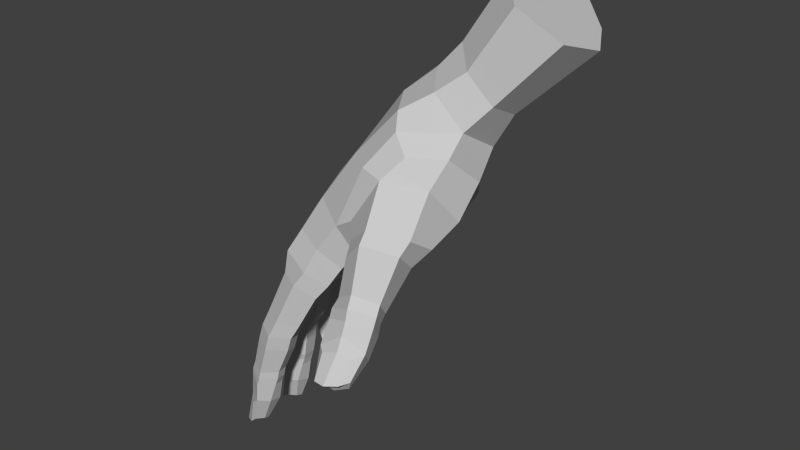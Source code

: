# Source: hand.blend  (saved by Blender 2.77.0; exported with 4.5.12 LTS)
import bpy
from mathutils import Matrix  # noqa: F401  (used for matrix-valued properties, if any)

bpy.ops.wm.read_factory_settings(use_empty=True)
scene = bpy.context.scene
scene.name = 'Scene'

# ---- collections
col_collection_1 = bpy.data.collections.new('Collection 1'); scene.collection.children.link(col_collection_1)

# ---- materials (node trees are filled in below, after node groups)
mat_material__46 = bpy.data.materials.new('Material #46')
mat_material__46.alpha_threshold = 0.0
mat_material__46.use_transparent_shadow = False
mat_material__46.diffuse_color = (0.588, 0.588, 0.588, 1.0)
mat_material__46.specular_color = (0.9, 0.9, 0.9)
mat_material__46.roughness = 0.5
mat_material__46.specular_intensity = 0.0

# ---- material node trees

# ---- world
world_world = bpy.data.worlds.new('World'); scene.world = world_world
world_world.color = (0.05088, 0.05088, 0.05088)
world_world.use_sun_shadow = False
world_world.sun_shadow_jitter_overblur = 0.0
world_world.cycles.sampling_method = 'NONE'
world_world.cycles.sample_map_resolution = 256

# ---- meshes
me_untitled = bpy.data.meshes.new('Untitled')
me_untitled.from_pydata([(0.07558, 2.524, 5.589), (-5.708, -4.193, 4.025), (-3.792, -4.272, 7.721), (-1.238, 2.674, 2.332), (-1.887, 2.765, -1.38), (-6.01, -3.95, 0.4189), (-5.379, -2.977, -4.34), (-1.192, 2.551, -5.204), (1.985, -1.536, 8.362), (1.545, 6.736, 1.651), (0.8538, 6.869, -2.038), (0.8221, 5.644, -5.835), (5.322, -0.3479, 10.47), (2.481, -4.17, 7.899), (-1.238, -4.845, 8.782), (-0.6155, -8.152, 8.323), (-5.636, -11.39, 10.04), (-3.818, -11.43, 11.12), (-2.781, -12.16, 9.651), (3.25, -2.107, 9.689), (3.113, -4.303, 8.841), (4.823, -4.625, 7.587), (3.543, -3.026, 10.6), (3.454, -4.666, 9.423), (4.923, -5.162, 8.276), (-4.946, -8.573, 6.648), (-5.982, -11.79, 8.482), (-5.995, -12.66, 10.53), (-4.28, -12.71, 11.59), (-3.172, -13.16, 10.18), (-6.334, -13.02, 8.845), (-6.154, -13.82, 10.83), (-4.514, -13.93, 11.77), (-3.492, -14.37, 10.28), (-6.4, -14.29, 9.133), (-5.046, -14.63, 8.658), (-6.446, -16.12, 11.21), (-5.044, -16.25, 12.04), (-4.256, -16.55, 10.7), (-6.723, -16.43, 9.547), (-5.177, -16.63, 9.098), (-6.632, -16.77, 11.31), (-5.075, -16.89, 12.18), (-4.322, -17.17, 10.77), (-6.887, -17.11, 9.7), (-5.368, -17.3, 9.197), (-6.689, -17.3, 11.33), (-5.199, -17.41, 12.3), (-4.416, -17.73, 10.96), (-6.841, -17.67, 9.66), (-5.507, -17.88, 9.33), (-6.693, -18.22, 11.42), (-5.3, -18.96, 12.34), (-4.728, -19.31, 11.36), (-7.052, -19.0, 9.954), (-5.905, -19.31, 9.573), (-5.576, -20.91, 12.41), (-5.504, -21.36, 11.43), (-6.348, -21.31, 10.35), (5.331, -1.259, 11.16), (7.92, -1.922, 9.794), (7.568, -3.655, 8.022), (5.577, -4.686, 12.38), (3.686, -5.939, 11.69), (4.105, -6.542, 10.4), (5.441, -7.313, 9.903), (7.502, -5.24, 11.47), (6.864, -6.802, 10.12), (-4.644, -6.173, 8.6), (-1.965, -6.86, 9.57), (-4.727, -5.88, 6.34), (-5.117, -5.754, 5.54), (-6.397, -5.612, 2.534), (-6.537, -5.366, 1.762), (-6.333, -4.649, -1.36), (-6.412, -4.571, -2.116), (-4.535, -3.33, -6.388), (-0.8464, 1.827, -7.238), (-3.534, -9.182, 6.28), (-7.235, -20.95, 10.39), (-7.021, -21.76, 11.87), (0.4431, -6.394, 7.827), (-6.036, -19.56, 12.12), (-6.713, -19.17, 11.46), (-7.109, -19.52, 10.68), (-7.274, -21.6, 11.05), (-6.167, -21.47, 12.35), (-2.24, -1.357, 6.896), (-2.679, -1.091, -6.588), (-3.471, -0.5754, -4.697), (-3.979, -0.47, -0.6799), (-3.745, -0.9069, 3.239), (-3.352, -4.171, -6.601), (-1.638, -8.685, 6.938), (-4.4, -8.371, -0.6911), (-5.086, -9.188, 7.289), (-4.721, -8.073, 8.941), (-2.672, -8.007, 10.06), (-1.423, -9.325, 8.964), (-5.699, -21.67, 10.79), (-4.754, -19.53, 10.25), (-4.687, -17.89, 9.92), (-4.543, -17.33, 9.815), (-4.54, -16.67, 9.612), (-3.893, -14.79, 9.102), (-3.7, -13.6, 8.825), (-3.425, -12.59, 8.291), (-6.725, -21.68, 11.5), (-4.548, -12.31, 7.775), (-4.803, -13.3, 8.208), (-2.232, -9.945, 7.553), (-3.575, -9.84, 6.983), (-5.621, -9.768, 5.912), (-6.786, -13.71, 6.56), (-8.254, -13.37, 5.316), (-7.182, -9.227, 4.692), (-4.479, -10.39, 5.208), (-5.094, -14.3, 5.426), (-8.379, -13.68, 3.554), (-7.13, -9.464, 2.781), (-6.961, -8.281, 2.493), (-5.554, -10.06, 2.461), (-5.029, -9.208, 2.091), (-7.11, -14.91, 6.836), (-8.535, -14.51, 5.577), (-5.791, -15.44, 5.69), (-8.649, -14.82, 3.82), (-6.466, -14.18, 3.209), (-7.214, -16.08, 6.809), (-8.619, -15.65, 5.608), (-5.896, -16.58, 5.726), (-8.676, -16.09, 3.812), (-7.199, -17.95, 6.889), (-8.537, -17.77, 5.676), (-6.138, -18.17, 5.737), (-8.449, -18.0, 3.982), (-6.838, -16.53, 3.549), (-6.839, -18.16, 3.864), (-7.386, -18.57, 6.886), (-8.725, -18.42, 5.704), (-6.345, -18.76, 5.658), (-8.626, -18.69, 4.068), (-7.031, -18.83, 3.893), (-7.52, -19.1, 6.954), (-8.773, -18.96, 5.697), (-6.464, -19.33, 5.802), (-8.559, -19.25, 4.016), (-7.181, -19.42, 3.969), (-7.434, -20.66, 6.895), (-8.638, -19.94, 5.725), (-6.857, -21.06, 6.064), (-8.666, -20.7, 4.205), (-7.648, -21.06, 4.074), (-7.395, -23.03, 5.772), (-7.878, -22.68, 6.705), (-8.839, -22.74, 4.444), (-8.006, -22.98, 4.551), (-7.447, -23.33, 5.108), (-6.65, -21.25, 4.963), (-6.504, -19.44, 4.719), (-6.354, -18.88, 4.67), (-6.183, -18.24, 4.614), (-6.226, -16.87, 4.231), (-6.108, -15.7, 4.231), (-6.74, -15.3, 3.444), (-5.451, -14.51, 3.921), (-4.307, -10.09, 3.519), (-8.782, -23.26, 5.709), (-8.873, -21.27, 4.857), (-8.656, -20.92, 5.707), (-8.113, -21.3, 6.486), (-9.044, -23.32, 5.045), (-9.014, -23.55, 5.789), (-8.473, -23.28, 6.416), (-6.991, -7.344, 4.383), (-5.413, -8.462, 5.958), (-4.027, -9.417, 5.234), (-3.501, -9.041, 3.391), (-7.438, -9.012, 1.789), (-7.933, -12.74, 1.815), (-8.751, -12.45, 0.3574), (-8.256, -8.344, 0.4576), (-5.661, -9.612, 0.9243), (-6.157, -13.07, 0.8457), (-8.756, -12.68, -1.257), (-7.945, -8.211, -1.244), (-7.407, -7.074, -1.494), (-6.144, -8.88, -1.505), (-5.653, -8.388, -1.834), (-8.052, -13.74, 1.828), (-9.081, -13.62, 0.48), (-6.476, -14.1, 0.9011), (-8.959, -13.85, -1.226), (-7.079, -12.97, -1.413), (-8.273, -14.9, 1.842), (-9.386, -14.71, 0.579), (-6.802, -15.19, 0.9299), (-9.196, -15.09, -1.111), (-7.374, -14.07, -1.281), (-8.474, -17.03, 1.801), (-9.437, -17.17, 0.5554), (-7.207, -16.89, 0.7558), (-9.244, -17.24, -1.104), (-7.706, -15.29, -1.081), (-7.734, -16.98, -1.023), (-8.42, -17.62, 1.778), (-9.448, -17.81, 0.5531), (-7.221, -17.45, 0.7222), (-9.239, -17.91, -1.053), (-7.763, -17.61, -1.081), (-8.35, -18.14, 1.778), (-9.36, -18.3, 0.5288), (-7.22, -18.02, 0.7644), (-9.027, -18.45, -1.064), (-7.739, -18.2, -0.9799), (-7.985, -19.64, 1.598), (-9.164, -19.21, 0.4675), (-7.18, -19.65, 0.8566), (-8.928, -19.78, -0.978), (-7.776, -19.7, -1.039), (-7.386, -21.57, 0.5408), (-7.95, -21.45, 1.385), (-8.698, -21.61, -0.8554), (-7.905, -21.61, -0.709), (-7.325, -21.8, -0.0922), (-6.89, -19.68, -0.1548), (-7.171, -18.07, -0.2429), (-7.17, -17.53, -0.2642), (-7.17, -16.91, -0.2886), (-6.857, -15.43, -0.3132), (-6.51, -14.27, -0.4059), (-6.118, -13.1, -0.3996), (-5.297, -9.16, -0.3833), (-8.362, -22.19, 0.2698), (-9.014, -20.4, -0.4208), (-8.949, -20.09, 0.3983), (-8.418, -20.35, 1.138), (-8.781, -22.21, -0.3446), (-8.71, -22.45, 0.412), (-8.325, -22.12, 1.045), (-7.99, -6.526, 0.4639), (-6.959, -8.128, 1.894), (-5.199, -8.912, 1.066), (-7.397, -8.392, -2.914), (-7.666, -10.28, -3.388), (-8.383, -9.731, -4.692), (-7.758, -7.761, -4.368), (-5.836, -9.255, -3.923), (-6.2, -10.53, -4.221), (-8.204, -9.439, -6.339), (-7.429, -7.537, -6.051), (-6.63, -6.412, -6.087), (-6.254, -8.529, -6.135), (-5.547, -7.531, -6.114), (-7.816, -11.16, -3.65), (-8.664, -10.51, -4.833), (-6.384, -11.45, -4.526), (-8.503, -10.26, -6.483), (-8.106, -12.07, -3.834), (-8.982, -11.39, -4.937), (-6.81, -12.37, -4.843), (-8.693, -11.14, -6.582), (-8.241, -14.13, -4.363), (-9.266, -13.8, -5.385), (-7.155, -13.9, -5.232), (-9.172, -13.45, -6.893), (-7.365, -11.44, -6.665), (-7.779, -13.37, -6.963), (-8.201, -14.75, -4.489), (-9.35, -14.46, -5.48), (-7.205, -14.44, -5.368), (-9.244, -14.16, -6.949), (-7.865, -14.05, -7.063), (-8.264, -15.22, -4.565), (-9.319, -14.93, -5.562), (-7.309, -14.98, -5.481), (-9.092, -14.56, -7.024), (-7.935, -14.57, -7.147), (-8.115, -16.34, -4.876), (-9.23, -15.67, -5.76), (-7.406, -16.31, -5.575), (-9.166, -15.99, -7.174), (-8.103, -16.03, -7.313), (-7.762, -17.98, -6.062), (-8.294, -17.97, -5.327), (-9.111, -17.69, -7.262), (-8.372, -17.79, -7.194), (-7.852, -18.13, -6.774), (-7.228, -16.23, -6.574), (-7.342, -14.79, -6.445), (-7.269, -14.3, -6.346), (-7.187, -13.75, -6.232), (-6.71, -12.09, -5.957), (-6.438, -11.35, -5.826), (-7.403, -10.49, -6.659), (-6.143, -10.2, -5.491), (-6.975, -9.74, -6.486), (-5.26, -9.169, -5.185), (-8.821, -18.43, -6.408), (-9.271, -16.63, -6.736), (-9.126, -16.48, -5.953), (-8.616, -16.89, -5.354), (-9.215, -18.31, -6.866), (-9.158, -18.66, -6.284), (-8.729, -18.48, -5.693), (-7.542, -5.908, -4.283), (-7.272, -7.236, -2.227), (-5.427, -8.585, -3.337), (-4.114, -8.354, -5.22), (-1.571, -6.119, -1.001), (-2.556, -5.568, -5.427), (-1.467, -1.755, -6.807), (0.9712, -3.574, -1.112), (-0.4055, -3.032, -5.61), (8.145, -0.9522, 8.9), (7.937, 2.019, 6.547), (8.194, -2.6, 6.476), (0.6502, 0.8887, -7.285), (4.408, -1.606, 0.1404), (6.073, -3.731, 3.853), (5.485, 1.076, -3.381), (8.306, 3.22, -0.6497), (3.794, 9.068, -6.267), (6.187, 3.746, -4.29), (9.85, 7.453, 1.836), (5.895, 11.1, 0.2957), (4.184, 10.71, -3.216), (8.025, 15.26, -8.395), (7.447, 16.23, -5.241), (8.905, 16.27, -0.6839), (11.08, 14.91, 1.546), (14.25, 12.54, 0.1938), (14.78, 11.2, -3.89), (12.71, 11.56, -7.547), (8.902, -0.9852, 4.195), (-0.4685, -6.331, 2.678), (0.4354, -6.596, 5.276), (2.728, -3.237, 2.696), (2.515, -4.332, 5.413), (7.831, 9.76, 2.322), (4.311, 5.429, 5.905), (4.286, 2.217, 7.714), (0.4363, -2.464, 8.307), (5.763, -5.488, 13.01), (7.72, -5.871, 12.1), (6.926, -7.38, 10.75), (3.668, -6.499, 12.4), (4.009, -7.665, 11.18), (5.868, -6.305, 13.36), (7.793, -6.492, 12.5), (7.162, -8.073, 11.28), (3.739, -7.161, 12.78), (4.286, -8.393, 11.52), (5.918, -7.288, 13.85), (7.897, -8.181, 13.56), (7.352, -9.455, 12.63), (4.162, -8.544, 14.22), (4.696, -9.677, 13.1), (7.799, -9.798, 15.08), (7.4, -10.64, 14.78), (5.144, -10.62, 15.05), (4.908, -10.15, 15.62), (6.038, -10.62, 12.73), (6.309, -11.06, 15.2), (5.703, -9.031, 11.14), (5.558, -8.141, 10.57), (6.309, -10.22, 15.97), (4.912, -8.558, 14.86), (6.155, -8.182, 14.63), (7.278, -8.46, 14.43), (5.421, -10.07, 16.28), (6.49, -9.914, 16.51), (7.436, -9.798, 15.98), (5.734, 8.045, 3.362), (3.208, 6.363, 4.343), (9.646, 5.933, -1.311), (2.193, 7.281, -6.278), (2.665, 8.619, -2.783), (4.055, 8.925, 0.8755), (1.491, 4.283, -7.323), (1.578, -4.991, 7.409), (4.359, -4.653, 6.194), (6.987, -2.387, 1.615), (6.214, 0.8203, -1.367), (8.073, -0.07659, 0.6569), (2.279, 2.528, 7.27), (3.731, 2.925, -6.558), (3.322, -1.349, -2.35), (8.194, 3.883, 4.652), (8.99, 1.441, 1.956), (5.638, 3.967, 6.459), (8.362, 5.555, 3.26), (7.797, 5.754, -5.286), (3.489, 5.664, -7.074), (3.757, 0.8424, -5.104), (1.683, -0.9265, -5.954), (5.27, 7.151, -7.324), (10.35, 12.91, -9.495)], [], [(1, 2, 87, 91), (91, 90, 5, 1), (90, 89, 6, 5), (5, 6, 75, 74), (8, 342, 380, 13), (0, 374, 9, 3), (3, 9, 10, 4), (4, 10, 11, 7), (8, 19, 12, 341), (17, 97, 96, 16), (18, 98, 97, 17), (13, 20, 19, 8), (19, 22, 59, 12), (20, 23, 22, 19), (21, 24, 23, 20), (59, 60, 314, 12), (60, 61, 316, 314), (96, 95, 26, 16), (95, 25, 78, 111), (16, 27, 28, 17), (17, 28, 29, 18), (26, 30, 27, 16), (108, 109, 30, 26), (27, 31, 32, 28), (28, 32, 33, 29), (30, 34, 31, 27), (109, 35, 34, 30), (31, 36, 37, 32), (32, 37, 38, 33), (34, 39, 36, 31), (35, 40, 39, 34), (373, 374, 340, 391), (378, 325, 326, 377), (377, 326, 322, 376), (12, 314, 315, 341), (36, 41, 42, 37), (37, 42, 43, 38), (39, 44, 41, 36), (40, 45, 44, 39), (41, 46, 47, 42), (42, 47, 48, 43), (44, 49, 46, 41), (45, 50, 49, 44), (46, 51, 52, 47), (47, 52, 53, 48), (49, 54, 51, 46), (50, 55, 54, 49), (52, 56, 57, 53), (55, 58, 79, 54), (61, 24, 21, 316), (22, 63, 62, 59), (23, 64, 63, 22), (24, 65, 64, 23), (59, 62, 66, 60), (60, 66, 67, 61), (61, 67, 65, 24), (2, 70, 25, 68), (2, 68, 69, 14), (1, 71, 70, 2), (70, 71, 175, 25), (174, 175, 71, 1), (1, 72, 120, 174), (73, 72, 1, 5), (240, 241, 73, 5), (72, 73, 241, 120), (5, 74, 186, 240), (74, 75, 306, 186), (75, 6, 305, 306), (89, 88, 76, 6), (6, 76, 251, 305), (176, 78, 25, 175), (58, 55, 100, 99), (100, 55, 50, 101), (101, 50, 45, 102), (102, 45, 40, 103), (103, 40, 35, 104), (104, 35, 109, 105), (105, 109, 108, 106), (108, 111, 110, 106), (57, 56, 107, 99), (84, 83, 51, 54), (82, 52, 51, 83), (85, 79, 107, 80), (86, 82, 83, 80), (80, 83, 84, 85), (84, 54, 79, 85), (82, 86, 56, 52), (78, 176, 177, 93), (241, 242, 122, 120), (88, 89, 7, 77), (89, 90, 4, 7), (90, 91, 3, 4), (88, 311, 92, 76), (76, 92, 253, 251), (77, 317, 311, 88), (307, 188, 186, 306), (69, 15, 81, 14), (15, 93, 336, 81), (93, 177, 335, 336), (177, 122, 242, 94), (95, 96, 68, 25), (96, 97, 69, 68), (69, 97, 98, 15), (57, 99, 100, 53), (53, 100, 101, 48), (48, 101, 102, 43), (43, 102, 103, 38), (38, 103, 104, 33), (33, 104, 105, 29), (29, 105, 106, 18), (106, 110, 98, 18), (58, 99, 107, 79), (86, 80, 107, 56), (95, 111, 108, 26), (15, 98, 110, 93), (93, 110, 111, 78), (113, 112, 115, 114), (117, 116, 112, 113), (115, 119, 118, 114), (119, 120, 122, 121), (114, 124, 123, 113), (113, 123, 125, 117), (118, 126, 124, 114), (127, 164, 126, 118), (124, 129, 128, 123), (123, 128, 130, 125), (126, 131, 129, 124), (164, 136, 131, 126), (129, 133, 132, 128), (128, 132, 134, 130), (131, 135, 133, 129), (136, 137, 135, 131), (133, 139, 138, 132), (132, 138, 140, 134), (135, 141, 139, 133), (137, 142, 141, 135), (139, 144, 143, 138), (138, 143, 145, 140), (141, 146, 144, 139), (142, 147, 146, 141), (144, 149, 148, 143), (143, 148, 150, 145), (146, 151, 149, 144), (147, 152, 151, 146), (148, 154, 153, 150), (152, 156, 155, 151), (156, 152, 158, 157), (158, 152, 147, 159), (159, 147, 142, 160), (160, 142, 137, 161), (161, 137, 136, 162), (162, 136, 164, 163), (163, 164, 127, 165), (127, 121, 166, 165), (153, 154, 167, 157), (168, 169, 149, 151), (170, 148, 149, 169), (171, 155, 167, 172), (173, 170, 169, 172), (172, 169, 168, 171), (168, 151, 155, 171), (170, 173, 154, 148), (119, 115, 174, 120), (115, 112, 175, 174), (175, 112, 116, 176), (153, 157, 158, 150), (150, 158, 159, 145), (145, 159, 160, 140), (140, 160, 161, 134), (134, 161, 162, 130), (130, 162, 163, 125), (125, 163, 165, 117), (165, 166, 116, 117), (156, 157, 167, 155), (173, 172, 167, 154), (119, 121, 127, 118), (176, 116, 166, 177), (177, 166, 121, 122), (179, 178, 181, 180), (183, 182, 178, 179), (181, 185, 184, 180), (185, 186, 188, 187), (180, 190, 189, 179), (179, 189, 191, 183), (184, 192, 190, 180), (193, 198, 192, 184), (190, 195, 194, 189), (189, 194, 196, 191), (192, 197, 195, 190), (198, 203, 197, 192), (195, 200, 199, 194), (194, 199, 201, 196), (197, 202, 200, 195), (203, 204, 202, 197), (200, 206, 205, 199), (199, 205, 207, 201), (202, 208, 206, 200), (204, 209, 208, 202), (206, 211, 210, 205), (205, 210, 212, 207), (208, 213, 211, 206), (209, 214, 213, 208), (211, 216, 215, 210), (210, 215, 217, 212), (213, 218, 216, 211), (214, 219, 218, 213), (215, 221, 220, 217), (219, 223, 222, 218), (223, 219, 225, 224), (225, 219, 214, 226), (226, 214, 209, 227), (227, 209, 204, 228), (228, 204, 203, 229), (229, 203, 198, 230), (230, 198, 193, 231), (193, 187, 232, 231), (220, 221, 233, 224), (234, 235, 216, 218), (236, 215, 216, 235), (237, 222, 233, 238), (239, 236, 235, 238), (238, 235, 234, 237), (234, 218, 222, 237), (236, 239, 221, 215), (185, 181, 240, 186), (181, 178, 241, 240), (241, 178, 182, 242), (220, 224, 225, 217), (217, 225, 226, 212), (212, 226, 227, 207), (207, 227, 228, 201), (201, 228, 229, 196), (196, 229, 230, 191), (191, 230, 231, 183), (231, 232, 182, 183), (223, 224, 233, 222), (239, 238, 233, 221), (185, 187, 193, 184), (242, 182, 232, 94), (94, 232, 187, 188), (244, 243, 246, 245), (248, 247, 243, 244), (246, 250, 249, 245), (250, 251, 253, 252), (245, 255, 254, 244), (244, 254, 256, 248), (249, 257, 255, 245), (296, 294, 257, 249), (255, 259, 258, 254), (254, 258, 260, 256), (257, 261, 259, 255), (294, 266, 261, 257), (259, 263, 262, 258), (258, 262, 264, 260), (261, 265, 263, 259), (266, 267, 265, 261), (263, 269, 268, 262), (262, 268, 270, 264), (265, 271, 269, 263), (267, 272, 271, 265), (269, 274, 273, 268), (268, 273, 275, 270), (271, 276, 274, 269), (272, 277, 276, 271), (274, 279, 278, 273), (273, 278, 280, 275), (276, 281, 279, 274), (277, 282, 281, 276), (278, 284, 283, 280), (282, 286, 285, 281), (286, 282, 288, 287), (288, 282, 277, 289), (289, 277, 272, 290), (290, 272, 267, 291), (291, 267, 266, 292), (292, 266, 294, 293), (293, 294, 296, 295), (296, 252, 297, 295), (283, 284, 298, 287), (299, 300, 279, 281), (301, 278, 279, 300), (302, 285, 298, 303), (304, 301, 300, 303), (303, 300, 299, 302), (299, 281, 285, 302), (301, 304, 284, 278), (250, 246, 305, 251), (246, 243, 306, 305), (306, 243, 247, 307), (283, 287, 288, 280), (280, 288, 289, 275), (275, 289, 290, 270), (270, 290, 291, 264), (264, 291, 292, 260), (260, 292, 293, 256), (256, 293, 295, 248), (295, 297, 247, 248), (286, 287, 298, 285), (304, 303, 298, 284), (250, 252, 296, 249), (307, 247, 297, 308), (308, 297, 252, 253), (307, 308, 94, 188), (94, 309, 335, 177), (308, 310, 309, 94), (310, 308, 253, 92), (338, 381, 13, 380), (310, 313, 312, 309), (92, 311, 313, 310), (381, 319, 316, 21), (319, 381, 338, 337), (320, 383, 318, 387), (334, 389, 388, 315), (318, 382, 319, 337), (376, 322, 396, 393), (333, 392, 396, 397), (322, 326, 328, 327), (326, 325, 329, 328), (325, 339, 330, 329), (339, 324, 331, 330), (324, 375, 332, 331), (375, 392, 333, 332), (335, 337, 338, 336), (335, 309, 312, 337), (380, 81, 336, 338), (87, 0, 3, 91), (385, 0, 87, 342), (342, 87, 2, 14), (324, 339, 373, 391), (62, 343, 344, 66), (66, 344, 345, 67), (63, 346, 343, 62), (64, 347, 346, 63), (343, 348, 349, 344), (344, 349, 350, 345), (346, 351, 348, 343), (347, 352, 351, 346), (348, 353, 354, 349), (349, 354, 355, 350), (351, 356, 353, 348), (352, 357, 356, 351), (354, 358, 359, 355), (357, 360, 361, 356), (360, 357, 362, 363), (362, 357, 352, 364), (364, 352, 347, 365), (365, 347, 64, 65), (359, 358, 366, 363), (367, 368, 353, 356), (369, 354, 353, 368), (370, 361, 366, 371), (372, 369, 368, 371), (371, 368, 367, 370), (367, 356, 361, 370), (369, 372, 358, 354), (359, 363, 362, 355), (355, 362, 364, 350), (350, 364, 365, 345), (345, 365, 65, 67), (360, 363, 366, 361), (372, 371, 366, 358), (325, 378, 373, 339), (0, 385, 340, 374), (324, 391, 321, 375), (323, 386, 379, 393), (376, 11, 10, 377), (377, 10, 9, 378), (378, 9, 374, 373), (77, 7, 11, 379), (13, 381, 21, 20), (342, 14, 81, 380), (318, 383, 384, 382), (8, 341, 385, 342), (317, 386, 394, 395), (383, 321, 389, 384), (385, 341, 390, 340), (317, 77, 379, 386), (318, 337, 312, 387), (387, 312, 313, 395), (395, 313, 311, 317), (319, 382, 334, 316), (382, 384, 389, 334), (315, 314, 316, 334), (389, 321, 391, 388), (390, 341, 315, 388), (390, 388, 391, 340), (379, 11, 376, 393), (323, 321, 383, 320), (375, 321, 323, 392), (386, 323, 320, 394), (394, 320, 387, 395), (392, 323, 393, 396), (396, 322, 327, 397), (327, 328, 329, 330, 331, 332, 333, 397)])
_uv = me_untitled.uv_layers.new(name='UVChannel_1')
_uv.uv.foreach_set('vector', [0.0, 1.0, 1.0, 1.0, 1.0, 0.4928, 0.0, 0.5248, 0.0, 0.5248, 0.0, 0.5291, 0.0, 1.0, 0.0, 1.0, 0.0, 0.5291, 0.0, 0.5236, 0.0, 1.0, 0.0, 1.0, 0.0, 1.0, 0.0, 1.0, 0.0, 1.0, 0.0, 1.0, 1.0, 0.0, 1.0, 0.2045, 1.0, 0.09277, 1.0, 0.0, 1.0, 0.0, 0.4336, 0.0, 0.0, 0.0, 0.0, 0.0, 0.0, 0.0, 0.0, 0.0, 0.0, 0.0, 0.0, 0.0, 0.0, 0.0, 0.0, 0.0, 0.0, 0.0, 0.0, 0.0, 1.0, 0.0, 1.0, 0.0, 1.0, 0.0, 1.0, 0.0, 1.0, 1.0, 1.0, 1.0, 1.0, 1.0, 1.0, 1.0, 1.0, 1.0, 1.0, 1.0, 1.0, 1.0, 1.0, 1.0, 1.0, 0.0, 1.0, 0.0, 1.0, 0.0, 1.0, 0.0, 1.0, 0.0, 1.0, 0.0, 1.0, 0.0, 1.0, 0.0, 1.0, 0.0, 1.0, 0.0, 1.0, 0.0, 1.0, 0.0, 1.0, 0.0, 1.0, 0.0, 1.0, 0.0, 1.0, 0.0, 1.0, 0.0, 1.0, 0.0, 1.0, 0.0, 1.0, 0.0, 1.0, 0.0, 1.0, 0.0, 1.0, 0.0, 1.0, 0.0, 1.0, 1.0, 1.0, 1.0, 1.0, 1.0, 1.0, 1.0, 1.0, 1.0, 1.0, 1.0, 1.0, 1.0, 1.0, 1.0, 1.0, 1.0, 1.0, 1.0, 1.0, 1.0, 1.0, 1.0, 1.0, 1.0, 1.0, 1.0, 1.0, 1.0, 1.0, 1.0, 1.0, 1.0, 1.0, 1.0, 1.0, 1.0, 1.0, 1.0, 1.0, 1.0, 1.0, 1.0, 1.0, 1.0, 1.0, 1.0, 1.0, 1.0, 1.0, 1.0, 1.0, 1.0, 1.0, 1.0, 1.0, 1.0, 1.0, 1.0, 1.0, 1.0, 1.0, 1.0, 1.0, 1.0, 1.0, 1.0, 1.0, 1.0, 1.0, 1.0, 1.0, 1.0, 1.0, 1.0, 1.0, 1.0, 1.0, 1.0, 1.0, 1.0, 1.0, 1.0, 1.0, 1.0, 1.0, 1.0, 1.0, 1.0, 1.0, 1.0, 1.0, 1.0, 1.0, 1.0, 1.0, 1.0, 1.0, 1.0, 1.0, 1.0, 1.0, 1.0, 1.0, 1.0, 1.0, 1.0, 1.0, 1.0, 1.0, 1.0, 0.3949, 0.0, 0.4336, 0.0, 1.0, 0.0, 1.0, 0.0, 0.0, 0.0, 0.0, 0.0, 0.0, 0.0, 0.0, 0.0, 0.0, 0.0, 0.0, 0.0, 0.0, 0.0, 0.0, 0.0, 1.0, 0.0, 1.0, 0.0, 1.0, 0.0, 1.0, 0.0, 1.0, 1.0, 1.0, 1.0, 1.0, 1.0, 1.0, 1.0, 1.0, 1.0, 1.0, 1.0, 1.0, 1.0, 1.0, 1.0, 1.0, 1.0, 1.0, 1.0, 1.0, 1.0, 1.0, 1.0, 1.0, 1.0, 1.0, 1.0, 1.0, 1.0, 1.0, 1.0, 1.0, 1.0, 1.0, 1.0, 1.0, 1.0, 1.0, 1.0, 1.0, 1.0, 1.0, 1.0, 1.0, 1.0, 1.0, 1.0, 1.0, 1.0, 1.0, 1.0, 1.0, 1.0, 1.0, 1.0, 1.0, 1.0, 1.0, 1.0, 1.0, 1.0, 1.0, 1.0, 1.0, 1.0, 1.0, 1.0, 1.0, 1.0, 1.0, 1.0, 1.0, 1.0, 1.0, 1.0, 1.0, 1.0, 1.0, 1.0, 1.0, 1.0, 1.0, 1.0, 1.0, 1.0, 1.0, 1.0, 1.0, 1.0, 1.0, 1.0, 1.0, 1.0, 1.0, 1.0, 1.0, 1.0, 1.0, 1.0, 1.0, 1.0, 1.0, 1.0, 1.0, 1.0, 1.0, 1.0, 1.0, 1.0, 1.0, 1.0, 1.0, 0.0, 1.0, 0.0, 1.0, 0.0, 1.0, 0.0, 1.0, 0.0, 1.0, 0.0, 1.0, 0.0, 1.0, 0.0, 1.0, 0.0, 1.0, 0.0, 1.0, 0.0, 1.0, 0.0, 1.0, 0.0, 1.0, 0.0, 1.0, 0.0, 1.0, 0.0, 1.0, 0.0, 1.0, 0.0, 1.0, 0.0, 1.0, 0.0, 1.0, 0.0, 1.0, 0.0, 1.0, 0.0, 1.0, 0.0, 1.0, 0.0, 1.0, 0.0, 1.0, 0.0, 1.0, 0.0, 1.0, 1.0, 0.6227, 1.0, 0.6197, 1.0, 1.0, 1.0, 1.0, 1.0, 1.0, 1.0, 1.0, 1.0, 1.0, 1.0, 0.0, 1.0, 0.216, 1.0, 0.6227, 1.0, 1.0, 1.0, 0.6227, 1.0, 0.216, 1.0, 0.3966, 1.0, 0.6197, 1.0, 0.0, 1.0, 0.3966, 1.0, 0.216, 1.0, 0.0, 1.0, 0.0, 1.0, 0.0, 1.0, 1.0, 1.0, 0.0, 1.0, 0.0, 1.0, 0.0, 1.0, 0.0, 1.0, 0.0, 1.0, 0.0, 1.0, 0.0, 1.0, 0.0, 1.0, 0.0, 1.0, 0.0, 1.0, 0.0, 1.0, 0.0, 1.0, 1.0, 1.0, 0.0, 1.0, 0.0, 1.0, 0.0, 1.0, 0.0, 1.0, 0.0, 1.0, 0.0, 1.0, 0.0, 1.0, 0.0, 1.0, 0.0, 1.0, 0.0, 1.0, 0.0, 1.0, 0.0, 1.0, 0.0, 0.5236, 0.0, 0.5339, 0.0, 1.0, 0.0, 1.0, 0.0, 1.0, 0.0, 1.0, 0.0, 1.0, 0.0, 1.0, 1.0, 1.0, 1.0, 1.0, 1.0, 1.0, 1.0, 1.0, 1.0, 1.0, 1.0, 1.0, 1.0, 1.0, 1.0, 1.0, 1.0, 1.0, 1.0, 1.0, 1.0, 1.0, 1.0, 1.0, 1.0, 1.0, 1.0, 1.0, 1.0, 1.0, 1.0, 1.0, 1.0, 1.0, 1.0, 1.0, 1.0, 1.0, 1.0, 1.0, 1.0, 1.0, 1.0, 1.0, 1.0, 1.0, 1.0, 1.0, 1.0, 1.0, 1.0, 1.0, 1.0, 1.0, 1.0, 1.0, 1.0, 1.0, 1.0, 1.0, 1.0, 1.0, 1.0, 1.0, 1.0, 1.0, 1.0, 1.0, 1.0, 1.0, 1.0, 1.0, 1.0, 1.0, 1.0, 1.0, 1.0, 1.0, 1.0, 1.0, 1.0, 1.0, 1.0, 1.0, 1.0, 1.0, 1.0, 1.0, 1.0, 1.0, 1.0, 1.0, 1.0, 1.0, 1.0, 1.0, 1.0, 1.0, 1.0, 1.0, 1.0, 1.0, 1.0, 1.0, 1.0, 1.0, 1.0, 1.0, 1.0, 1.0, 1.0, 1.0, 1.0, 1.0, 1.0, 1.0, 1.0, 1.0, 1.0, 1.0, 1.0, 1.0, 1.0, 1.0, 1.0, 1.0, 1.0, 1.0, 1.0, 1.0, 1.0, 1.0, 1.0, 1.0, 1.0, 1.0, 1.0, 0.0, 1.0, 1.0, 1.0, 0.379, 1.0, 0.0, 1.0, 1.0, 0.0, 1.0, 1.0, 1.0, 1.0, 1.0, 0.0, 0.5339, 0.0, 0.5236, 0.0, 0.0, 0.0, 0.0, 0.0, 0.5236, 0.0, 0.5291, 0.0, 0.0, 0.0, 0.0, 0.0, 0.5291, 0.0, 0.5248, 0.0, 0.0, 0.0, 0.0, 0.0, 0.5339, 0.0, 0.5339, 0.0, 1.0, 0.0, 1.0, 0.0, 1.0, 0.0, 1.0, 0.0, 1.0, 0.0, 1.0, 0.0, 0.0, 0.0, 0.0, 0.0, 0.5339, 0.0, 0.5339, 1.0, 1.0, 0.0, 1.0, 0.0, 1.0, 1.0, 1.0, 1.0, 1.0, 1.0, 1.0, 1.0, 1.0, 1.0, 1.0, 1.0, 1.0, 1.0, 1.0, 1.0, 1.0, 1.0, 1.0, 1.0, 0.0, 1.0, 0.379, 1.0, 0.1931, 1.0, 0.0, 1.0, 1.0, 1.0, 1.0, 0.0, 1.0, 1.0, 1.0, 1.0, 1.0, 1.0, 1.0, 1.0, 1.0, 1.0, 1.0, 1.0, 1.0, 1.0, 1.0, 1.0, 1.0, 1.0, 1.0, 1.0, 1.0, 1.0, 1.0, 1.0, 1.0, 1.0, 1.0, 1.0, 1.0, 1.0, 1.0, 1.0, 1.0, 1.0, 1.0, 1.0, 1.0, 1.0, 1.0, 1.0, 1.0, 1.0, 1.0, 1.0, 1.0, 1.0, 1.0, 1.0, 1.0, 1.0, 1.0, 1.0, 1.0, 1.0, 1.0, 1.0, 1.0, 1.0, 1.0, 1.0, 1.0, 1.0, 1.0, 1.0, 1.0, 1.0, 1.0, 1.0, 1.0, 1.0, 1.0, 1.0, 1.0, 1.0, 1.0, 1.0, 1.0, 1.0, 1.0, 1.0, 1.0, 1.0, 1.0, 1.0, 1.0, 1.0, 1.0, 1.0, 1.0, 1.0, 1.0, 1.0, 1.0, 1.0, 1.0, 1.0, 1.0, 1.0, 1.0, 1.0, 1.0, 1.0, 1.0, 1.0, 1.0, 1.0, 1.0, 1.0, 1.0, 1.0, 1.0, 1.0, 1.0, 1.0, 1.0, 1.0, 1.0, 1.0, 1.0, 1.0, 1.0, 1.0, 1.0, 1.0, 1.0, 1.0, 1.0, 1.0, 1.0, 1.0, 1.0, 1.0, 1.0, 1.0, 1.0, 1.0, 1.0, 1.0, 1.0, 1.0, 1.0, 1.0, 1.0, 1.0, 1.0, 1.0, 1.0, 1.0, 1.0, 1.0, 1.0, 1.0, 1.0, 1.0, 1.0, 1.0, 1.0, 1.0, 1.0, 1.0, 1.0, 1.0, 1.0, 1.0, 1.0, 1.0, 1.0, 1.0, 1.0, 1.0, 1.0, 1.0, 1.0, 1.0, 1.0, 1.0, 1.0, 1.0, 1.0, 1.0, 1.0, 1.0, 1.0, 1.0, 1.0, 1.0, 1.0, 1.0, 1.0, 1.0, 1.0, 1.0, 1.0, 1.0, 1.0, 1.0, 1.0, 1.0, 1.0, 1.0, 1.0, 1.0, 1.0, 1.0, 1.0, 1.0, 1.0, 1.0, 1.0, 1.0, 1.0, 1.0, 1.0, 1.0, 1.0, 1.0, 1.0, 1.0, 1.0, 1.0, 1.0, 1.0, 1.0, 1.0, 1.0, 1.0, 1.0, 1.0, 1.0, 1.0, 1.0, 1.0, 1.0, 1.0, 1.0, 1.0, 1.0, 1.0, 1.0, 1.0, 1.0, 1.0, 1.0, 1.0, 1.0, 1.0, 1.0, 1.0, 1.0, 1.0, 1.0, 1.0, 1.0, 1.0, 1.0, 1.0, 1.0, 1.0, 1.0, 1.0, 1.0, 1.0, 1.0, 1.0, 1.0, 1.0, 1.0, 1.0, 1.0, 1.0, 1.0, 1.0, 1.0, 1.0, 1.0, 1.0, 1.0, 1.0, 1.0, 1.0, 1.0, 1.0, 1.0, 1.0, 1.0, 1.0, 1.0, 1.0, 1.0, 1.0, 1.0, 1.0, 1.0, 1.0, 1.0, 1.0, 1.0, 1.0, 1.0, 1.0, 1.0, 1.0, 1.0, 1.0, 1.0, 1.0, 1.0, 1.0, 1.0, 1.0, 1.0, 1.0, 1.0, 1.0, 1.0, 1.0, 1.0, 1.0, 1.0, 1.0, 1.0, 1.0, 1.0, 1.0, 1.0, 1.0, 1.0, 1.0, 1.0, 1.0, 1.0, 1.0, 1.0, 1.0, 1.0, 1.0, 1.0, 1.0, 1.0, 1.0, 1.0, 1.0, 1.0, 1.0, 1.0, 1.0, 1.0, 1.0, 1.0, 1.0, 1.0, 1.0, 1.0, 1.0, 1.0, 1.0, 1.0, 1.0, 1.0, 1.0, 1.0, 1.0, 1.0, 1.0, 1.0, 1.0, 1.0, 1.0, 1.0, 1.0, 1.0, 1.0, 1.0, 1.0, 1.0, 1.0, 1.0, 1.0, 1.0, 1.0, 1.0, 1.0, 1.0, 1.0, 1.0, 1.0, 1.0, 1.0, 1.0, 1.0, 1.0, 1.0, 1.0, 1.0, 1.0, 1.0, 1.0, 1.0, 1.0, 1.0, 1.0, 1.0, 1.0, 1.0, 1.0, 1.0, 1.0, 1.0, 1.0, 1.0, 1.0, 1.0, 1.0, 1.0, 1.0, 1.0, 1.0, 1.0, 1.0, 1.0, 1.0, 1.0, 1.0, 1.0, 1.0, 1.0, 1.0, 1.0, 1.0, 1.0, 1.0, 1.0, 1.0, 1.0, 1.0, 1.0, 1.0, 1.0, 1.0, 1.0, 1.0, 1.0, 1.0, 1.0, 1.0, 1.0, 1.0, 1.0, 1.0, 1.0, 1.0, 1.0, 1.0, 1.0, 1.0, 1.0, 1.0, 1.0, 1.0, 1.0, 1.0, 1.0, 1.0, 1.0, 1.0, 1.0, 1.0, 1.0, 1.0, 1.0, 1.0, 1.0, 1.0, 1.0, 1.0, 1.0, 1.0, 1.0, 1.0, 1.0, 1.0, 1.0, 1.0, 1.0, 1.0, 1.0, 1.0, 1.0, 1.0, 1.0, 1.0, 1.0, 1.0, 1.0, 1.0, 1.0, 1.0, 1.0, 1.0, 1.0, 1.0, 1.0, 1.0, 1.0, 1.0, 1.0, 1.0, 1.0, 1.0, 1.0, 1.0, 1.0, 1.0, 1.0, 1.0, 1.0, 1.0, 1.0, 1.0, 1.0, 1.0, 1.0, 1.0, 1.0, 1.0, 1.0, 1.0, 1.0, 1.0, 1.0, 1.0, 1.0, 1.0, 1.0, 1.0, 1.0, 1.0, 1.0, 1.0, 1.0, 1.0, 1.0, 1.0, 1.0, 1.0, 1.0, 1.0, 1.0, 1.0, 1.0, 1.0, 1.0, 1.0, 1.0, 1.0, 1.0, 1.0, 1.0, 1.0, 1.0, 1.0, 1.0, 1.0, 1.0, 1.0, 1.0, 1.0, 1.0, 1.0, 1.0, 1.0, 1.0, 1.0, 1.0, 1.0, 1.0, 1.0, 1.0, 1.0, 1.0, 1.0, 1.0, 1.0, 1.0, 1.0, 1.0, 1.0, 1.0, 1.0, 1.0, 1.0, 1.0, 1.0, 1.0, 1.0, 1.0, 1.0, 1.0, 1.0, 1.0, 1.0, 1.0, 1.0, 1.0, 1.0, 1.0, 1.0, 1.0, 1.0, 1.0, 1.0, 1.0, 1.0, 1.0, 1.0, 1.0, 1.0, 1.0, 1.0, 1.0, 1.0, 1.0, 1.0, 1.0, 1.0, 1.0, 1.0, 1.0, 1.0, 1.0, 1.0, 1.0, 1.0, 1.0, 1.0, 1.0, 1.0, 1.0, 1.0, 1.0, 1.0, 1.0, 1.0, 1.0, 1.0, 1.0, 1.0, 1.0, 1.0, 1.0, 1.0, 1.0, 1.0, 1.0, 1.0, 1.0, 1.0, 1.0, 1.0, 1.0, 1.0, 1.0, 1.0, 1.0, 1.0, 1.0, 1.0, 1.0, 1.0, 1.0, 1.0, 1.0, 1.0, 1.0, 1.0, 1.0, 1.0, 1.0, 1.0, 1.0, 1.0, 1.0, 1.0, 1.0, 1.0, 1.0, 1.0, 1.0, 1.0, 1.0, 1.0, 1.0, 1.0, 1.0, 1.0, 1.0, 1.0, 1.0, 1.0, 1.0, 1.0, 1.0, 1.0, 1.0, 1.0, 1.0, 1.0, 1.0, 1.0, 1.0, 1.0, 1.0, 1.0, 1.0, 1.0, 1.0, 1.0, 1.0, 1.0, 1.0, 1.0, 1.0, 1.0, 1.0, 1.0, 1.0, 1.0, 1.0, 1.0, 1.0, 1.0, 1.0, 1.0, 1.0, 1.0, 1.0, 1.0, 1.0, 1.0, 1.0, 1.0, 1.0, 1.0, 1.0, 1.0, 1.0, 1.0, 1.0, 1.0, 1.0, 1.0, 1.0, 1.0, 1.0, 1.0, 1.0, 1.0, 1.0, 1.0, 1.0, 1.0, 1.0, 1.0, 1.0, 1.0, 1.0, 1.0, 1.0, 1.0, 1.0, 1.0, 1.0, 1.0, 1.0, 1.0, 1.0, 1.0, 1.0, 1.0, 1.0, 1.0, 1.0, 1.0, 1.0, 1.0, 1.0, 1.0, 1.0, 1.0, 1.0, 1.0, 1.0, 1.0, 1.0, 1.0, 1.0, 1.0, 1.0, 1.0, 1.0, 1.0, 1.0, 1.0, 1.0, 1.0, 1.0, 1.0, 1.0, 1.0, 1.0, 1.0, 1.0, 1.0, 1.0, 1.0, 1.0, 1.0, 1.0, 1.0, 1.0, 1.0, 1.0, 1.0, 1.0, 1.0, 1.0, 1.0, 1.0, 1.0, 1.0, 1.0, 1.0, 1.0, 1.0, 1.0, 1.0, 1.0, 1.0, 1.0, 1.0, 1.0, 1.0, 1.0, 1.0, 1.0, 1.0, 1.0, 1.0, 1.0, 1.0, 1.0, 1.0, 1.0, 1.0, 1.0, 1.0, 1.0, 1.0, 1.0, 1.0, 1.0, 1.0, 1.0, 1.0, 1.0, 1.0, 1.0, 1.0, 1.0, 1.0, 1.0, 1.0, 1.0, 1.0, 1.0, 1.0, 1.0, 1.0, 1.0, 1.0, 1.0, 1.0, 1.0, 1.0, 1.0, 1.0, 1.0, 1.0, 1.0, 1.0, 1.0, 1.0, 1.0, 1.0, 1.0, 1.0, 1.0, 1.0, 1.0, 1.0, 1.0, 1.0, 1.0, 1.0, 1.0, 1.0, 1.0, 1.0, 1.0, 1.0, 1.0, 1.0, 1.0, 1.0, 1.0, 1.0, 1.0, 1.0, 1.0, 1.0, 1.0, 1.0, 1.0, 1.0, 1.0, 1.0, 1.0, 1.0, 1.0, 1.0, 1.0, 1.0, 1.0, 1.0, 1.0, 1.0, 1.0, 1.0, 1.0, 1.0, 1.0, 1.0, 1.0, 1.0, 1.0, 1.0, 1.0, 1.0, 1.0, 1.0, 1.0, 1.0, 1.0, 1.0, 1.0, 1.0, 1.0, 1.0, 1.0, 1.0, 1.0, 1.0, 1.0, 1.0, 1.0, 1.0, 1.0, 1.0, 1.0, 1.0, 1.0, 1.0, 1.0, 1.0, 1.0, 1.0, 1.0, 1.0, 1.0, 1.0, 1.0, 1.0, 1.0, 1.0, 1.0, 1.0, 1.0, 1.0, 1.0, 1.0, 1.0, 1.0, 1.0, 1.0, 1.0, 1.0, 1.0, 1.0, 1.0, 1.0, 1.0, 1.0, 1.0, 1.0, 1.0, 1.0, 1.0, 1.0, 1.0, 1.0, 1.0, 1.0, 1.0, 1.0, 1.0, 1.0, 1.0, 1.0, 1.0, 1.0, 1.0, 1.0, 1.0, 1.0, 1.0, 1.0, 1.0, 1.0, 1.0, 1.0, 1.0, 1.0, 1.0, 1.0, 1.0, 1.0, 1.0, 1.0, 1.0, 1.0, 1.0, 1.0, 1.0, 1.0, 1.0, 1.0, 1.0, 1.0, 1.0, 1.0, 1.0, 1.0, 1.0, 1.0, 1.0, 1.0, 1.0, 1.0, 1.0, 1.0, 1.0, 1.0, 1.0, 1.0, 1.0, 1.0, 1.0, 1.0, 1.0, 1.0, 1.0, 1.0, 1.0, 1.0, 1.0, 1.0, 1.0, 1.0, 1.0, 1.0, 1.0, 1.0, 1.0, 1.0, 1.0, 1.0, 1.0, 1.0, 1.0, 1.0, 1.0, 1.0, 1.0, 1.0, 1.0, 1.0, 1.0, 1.0, 1.0, 1.0, 1.0, 1.0, 1.0, 1.0, 1.0, 1.0, 1.0, 1.0, 1.0, 1.0, 1.0, 1.0, 1.0, 1.0, 1.0, 1.0, 1.0, 1.0, 1.0, 1.0, 1.0, 1.0, 1.0, 1.0, 1.0, 1.0, 1.0, 1.0, 1.0, 1.0, 1.0, 1.0, 1.0, 1.0, 1.0, 1.0, 1.0, 1.0, 1.0, 1.0, 1.0, 1.0, 1.0, 1.0, 1.0, 1.0, 1.0, 1.0, 1.0, 1.0, 1.0, 1.0, 1.0, 1.0, 1.0, 1.0, 1.0, 1.0, 1.0, 1.0, 1.0, 1.0, 1.0, 1.0, 1.0, 1.0, 1.0, 1.0, 1.0, 1.0, 1.0, 1.0, 1.0, 1.0, 1.0, 1.0, 1.0, 1.0, 1.0, 1.0, 1.0, 1.0, 1.0, 1.0, 1.0, 1.0, 1.0, 1.0, 1.0, 1.0, 1.0, 1.0, 1.0, 1.0, 1.0, 1.0, 1.0, 1.0, 1.0, 1.0, 1.0, 1.0, 1.0, 1.0, 1.0, 1.0, 1.0, 1.0, 1.0, 1.0, 1.0, 1.0, 1.0, 1.0, 1.0, 1.0, 1.0, 1.0, 1.0, 1.0, 1.0, 1.0, 1.0, 1.0, 1.0, 1.0, 1.0, 1.0, 1.0, 1.0, 1.0, 1.0, 1.0, 1.0, 1.0, 1.0, 1.0, 1.0, 1.0, 1.0, 1.0, 1.0, 1.0, 1.0, 1.0, 1.0, 1.0, 1.0, 1.0, 1.0, 1.0, 1.0, 1.0, 1.0, 1.0, 1.0, 1.0, 1.0, 1.0, 1.0, 1.0, 1.0, 1.0, 1.0, 1.0, 1.0, 1.0, 1.0, 1.0, 1.0, 1.0, 1.0, 1.0, 1.0, 1.0, 1.0, 1.0, 1.0, 1.0, 1.0, 1.0, 1.0, 1.0, 1.0, 1.0, 1.0, 1.0, 1.0, 1.0, 1.0, 1.0, 1.0, 1.0, 1.0, 1.0, 1.0, 1.0, 1.0, 1.0, 1.0, 1.0, 1.0, 1.0, 1.0, 1.0, 1.0, 1.0, 1.0, 1.0, 1.0, 1.0, 1.0, 1.0, 1.0, 1.0, 1.0, 1.0, 1.0, 1.0, 1.0, 1.0, 1.0, 1.0, 1.0, 1.0, 1.0, 1.0, 1.0, 1.0, 1.0, 1.0, 1.0, 1.0, 1.0, 1.0, 1.0, 1.0, 1.0, 1.0, 1.0, 1.0, 1.0, 1.0, 1.0, 1.0, 1.0, 1.0, 1.0, 1.0, 1.0, 1.0, 1.0, 1.0, 1.0, 1.0, 1.0, 1.0, 1.0, 1.0, 1.0, 1.0, 1.0, 1.0, 1.0, 1.0, 1.0, 1.0, 1.0, 1.0, 1.0, 1.0, 1.0, 1.0, 1.0, 1.0, 1.0, 1.0, 1.0, 1.0, 1.0, 1.0, 1.0, 1.0, 1.0, 1.0, 1.0, 1.0, 1.0, 1.0, 1.0, 1.0, 1.0, 1.0, 1.0, 1.0, 1.0, 1.0, 1.0, 1.0, 1.0, 1.0, 1.0, 1.0, 1.0, 1.0, 1.0, 1.0, 1.0, 1.0, 1.0, 1.0, 1.0, 1.0, 1.0, 1.0, 1.0, 1.0, 1.0, 1.0, 1.0, 1.0, 1.0, 1.0, 1.0, 1.0, 1.0, 1.0, 1.0, 1.0, 1.0, 1.0, 1.0, 1.0, 1.0, 1.0, 1.0, 1.0, 1.0, 1.0, 1.0, 1.0, 1.0, 1.0, 1.0, 1.0, 1.0, 1.0, 1.0, 1.0, 1.0, 1.0, 1.0, 1.0, 1.0, 1.0, 1.0, 1.0, 1.0, 1.0, 1.0, 1.0, 1.0, 1.0, 1.0, 1.0, 1.0, 1.0, 1.0, 1.0, 1.0, 1.0, 1.0, 1.0, 1.0, 1.0, 1.0, 1.0, 1.0, 1.0, 1.0, 1.0, 1.0, 1.0, 1.0, 1.0, 1.0, 1.0, 1.0, 1.0, 1.0, 1.0, 1.0, 1.0, 1.0, 1.0, 1.0, 1.0, 1.0, 1.0, 1.0, 1.0, 1.0, 1.0, 1.0, 1.0, 1.0, 1.0, 1.0, 1.0, 1.0, 1.0, 1.0, 1.0, 1.0, 1.0, 1.0, 1.0, 1.0, 1.0, 1.0, 1.0, 1.0, 1.0, 1.0, 1.0, 1.0, 1.0, 1.0, 1.0, 1.0, 1.0, 1.0, 1.0, 1.0, 1.0, 1.0, 1.0, 1.0, 1.0, 1.0, 1.0, 1.0, 1.0, 1.0, 1.0, 1.0, 1.0, 1.0, 1.0, 1.0, 1.0, 1.0, 1.0, 1.0, 1.0, 1.0, 1.0, 1.0, 1.0, 1.0, 1.0, 1.0, 1.0, 1.0, 1.0, 1.0, 1.0, 1.0, 1.0, 1.0, 1.0, 1.0, 1.0, 1.0, 1.0, 1.0, 1.0, 1.0, 1.0, 1.0, 1.0, 1.0, 1.0, 1.0, 1.0, 1.0, 1.0, 1.0, 1.0, 1.0, 1.0, 1.0, 1.0, 1.0, 1.0, 1.0, 1.0, 1.0, 1.0, 1.0, 1.0, 1.0, 1.0, 1.0, 1.0, 1.0, 1.0, 1.0, 1.0, 1.0, 1.0, 1.0, 1.0, 1.0, 1.0, 1.0, 1.0, 1.0, 1.0, 1.0, 1.0, 1.0, 1.0, 1.0, 0.0, 1.0, 1.0, 1.0, 1.0, 1.0, 1.0, 1.0, 1.0, 1.0, 1.0, 1.0, 1.0, 1.0, 1.0, 1.0, 0.0, 1.0, 0.0, 1.0, 1.0, 1.0, 1.0, 1.0, 1.0, 1.0, 0.0, 1.0, 1.0, 1.0, 0.8378, 1.0, 1.0, 1.0, 1.0, 1.0, 1.0, 1.0, 1.0, 1.0, 0.0, 1.0, 0.0, 1.0, 0.0, 1.0, 0.0, 1.0, 1.0, 1.0, 1.0, 1.0, 0.0, 1.0, 0.0, 1.0, 0.0, 1.0, 0.0, 1.0, 1.0, 1.0, 1.0, 1.0, 1.0, 1.0, 1.0, 1.0, 1.0, 1.0, 0.0, 1.0, 0.0, 1.0, 0.5893, 1.0, 0.3979, 1.0, -0.2386, 1.0, -0.2098, 1.0, 0.0, 1.0, 1.0, 1.0, 1.0, 1.0, 1.0, 1.0, 1.0, 0.1128, 0.8872, 0.0, 1.0, 0.6086, 0.3914, 0.6302, 0.3698, 1.0, 0.0, 1.0, 0.0, 0.6086, 0.3914, 0.4666, 0.5334, 0.0, 1.0, 1.0, 0.0, 1.0, 0.0, 0.0, 1.0, 0.0, 0.0, 0.0, 0.0, 0.0, 0.0, 0.0, 0.0, 0.0, 0.0, 0.0, 0.0, 0.0, 0.0, 0.0, 0.0, 0.0, 0.0, 0.0, 0.0, 0.0, 0.0, 0.0, 0.0, 0.0, 0.0, 0.0, 0.0, 0.0, 0.0, 0.0, 0.0, 1.0, 0.0, 0.5362, 0.0, 0.5362, 0.0, 1.0, 0.0, 1.0, 0.1931, 1.0, 0.0, 1.0, 0.0, 1.0, 0.0, 1.0, 0.1931, 1.0, 0.251, 1.0, 0.0, 1.0, 0.0, 1.0, 1.0, 1.0, 1.0, 1.0, 1.0, 1.0, 1.0, 1.0, 0.4928, 1.0, 0.0, 0.0, 0.0, 0.0, 0.5248, 1.0, 0.0, 1.0, 0.0, 1.0, 0.4928, 1.0, 0.2045, 1.0, 0.2045, 1.0, 0.4928, 1.0, 1.0, 1.0, 1.0, 1.0, 0.0, 1.0, 0.0, 0.3949, 0.0, 1.0, 0.0, 1.0, 1.0, 1.0, 1.0, 1.0, 1.0, 1.0, 1.0, 1.0, 1.0, 1.0, 1.0, 1.0, 1.0, 1.0, 1.0, 1.0, 1.0, 1.0, 1.0, 1.0, 1.0, 1.0, 1.0, 1.0, 1.0, 1.0, 1.0, 1.0, 1.0, 1.0, 1.0, 1.0, 1.0, 1.0, 1.0, 1.0, 1.0, 1.0, 1.0, 1.0, 1.0, 1.0, 1.0, 1.0, 1.0, 1.0, 1.0, 1.0, 1.0, 1.0, 1.0, 1.0, 1.0, 1.0, 1.0, 1.0, 1.0, 1.0, 1.0, 1.0, 1.0, 1.0, 1.0, 1.0, 1.0, 1.0, 1.0, 1.0, 1.0, 1.0, 1.0, 1.0, 1.0, 1.0, 1.0, 1.0, 1.0, 1.0, 1.0, 1.0, 1.0, 1.0, 1.0, 1.0, 1.0, 1.0, 1.0, 1.0, 1.0, 1.0, 1.0, 1.0, 1.0, 1.0, 1.0, 1.0, 1.0, 1.0, 1.0, 1.0, 1.0, 1.0, 1.0, 1.0, 1.0, 1.0, 1.0, 1.0, 1.0, 1.0, 1.0, 1.0, 1.0, 1.0, 1.0, 1.0, 1.0, 1.0, 1.0, 1.0, 1.0, 1.0, 1.0, 1.0, 1.0, 1.0, 1.0, 1.0, 1.0, 1.0, 1.0, 1.0, 1.0, 1.0, 1.0, 1.0, 1.0, 1.0, 1.0, 1.0, 1.0, 1.0, 1.0, 1.0, 1.0, 1.0, 1.0, 1.0, 1.0, 1.0, 1.0, 1.0, 1.0, 1.0, 1.0, 1.0, 1.0, 1.0, 1.0, 1.0, 1.0, 1.0, 1.0, 1.0, 1.0, 1.0, 1.0, 1.0, 1.0, 1.0, 1.0, 1.0, 1.0, 1.0, 1.0, 1.0, 1.0, 1.0, 1.0, 1.0, 1.0, 1.0, 1.0, 1.0, 1.0, 1.0, 1.0, 1.0, 1.0, 1.0, 1.0, 1.0, 1.0, 1.0, 1.0, 1.0, 1.0, 1.0, 1.0, 1.0, 1.0, 1.0, 1.0, 1.0, 1.0, 1.0, 1.0, 1.0, 1.0, 1.0, 1.0, 1.0, 1.0, 1.0, 1.0, 1.0, 1.0, 1.0, 1.0, 1.0, 1.0, 1.0, 1.0, 1.0, 1.0, 1.0, 1.0, 1.0, 1.0, 1.0, 1.0, 1.0, 1.0, 1.0, 1.0, 1.0, 1.0, 1.0, 1.0, 1.0, 1.0, 1.0, 1.0, 1.0, 1.0, 1.0, 1.0, 1.0, 1.0, 1.0, 1.0, 1.0, 1.0, 1.0, 1.0, 0.0, 0.0, 0.0, 0.0, 0.3949, 0.0, 1.0, 0.0, 1.0, 0.0, 1.0, 0.0, 1.0, 0.0, 0.4336, 0.0, 1.0, 0.0, 1.0, 0.0, 1.0, 1.0, 1.0, 0.7512, 0.0, 0.0, 0.0, 0.0, 0.0, 0.0, 0.0, 0.0, 0.0, 0.0, 0.0, 0.0, 0.0, 0.0, 0.0, 0.0, 0.0, 0.0, 0.0, 0.0, 0.0, 0.0, 0.0, 0.0, 0.0, 0.0, 0.0, 0.0, 0.4336, 0.0, 0.3949, 0.0, 0.0, 0.0, 0.0, 0.0, 0.0, 0.0, 0.0, 0.0, 1.0, 1.0, 1.0, 1.0, 1.0, 1.0, 1.0, 1.0, 1.0, 0.2045, 1.0, 1.0, 1.0, 1.0, 1.0, 0.7004, 1.0, 1.0, 1.0, 1.0, 1.0, 1.0, 1.0, 1.0, 1.0, 0.0, 1.0, 0.0, 1.0, 0.0, 1.0, 0.2045, 1.0, 0.0, 1.0, -0.7202, 1.0, 0.5358, 1.0, 1.0, 1.0, 1.0, 1.0, 1.0, 1.0, 1.0, 1.0, 1.0, 1.0, 0.0, 1.0, 0.0, 1.0, 0.0, 1.0, 0.0, 0.0, 0.0, 0.0, 0.0, 0.0, 0.0, 0.0, 0.0, 1.0, 1.0, 1.0, 1.0, 1.0, 1.0, 1.0, 1.0, 1.0, 0.2587, 1.0, 0.0, 1.0, 1.0, 1.0, 1.0, 1.0, 1.0, 1.0, 1.0, 1.0, 0.0, 1.0, 0.0, 1.0, 0.0, 1.0, 0.0, 1.0, 0.0, 1.0, 0.0, 1.0, 0.0, 1.0, 0.0, 1.0, 0.0, 1.0, 0.0, 1.0, 0.0, 1.0, 0.5888, 1.0, 1.0, 1.0, 0.3979, 1.0, 1.0, 1.0, 1.0, 1.0, 1.0, 1.0, 1.0, 1.0, 0.0, 1.0, 0.0, 1.0, 0.0, 1.0, 0.0, 1.0, 0.0, 1.0, 0.0, 1.0, 0.0, 1.0, 0.0, 0.0, 0.0, 0.0, 0.0, 0.0, 0.0, 0.0, 0.0, 1.0, 1.529, 1.0, 0.0, 1.0, 0.0, 1.0, 1.0, 1.0, 0.5615, 1.0, 0.0, 1.0, 1.529, 1.0, 1.872, 1.0, -0.7202, 1.0, 0.02125, 1.0, 1.0, 1.0, 0.5358, 1.0, 0.5358, 1.0, 1.0, 1.0, 0.2587, 1.0, 1.0, 1.0, 0.0, 1.0, 0.0, 0.6302, 0.3698, 0.6086, 0.3914, 0.6086, 0.3914, 0.0, 1.0, 0.0, 1.0, 0.4666, 0.5334, 1.0, 0.0, 0.0, 0.0, 0.0, 0.0, 0.0, 0.0, 0.0, 0.0, 0.5362, 0.0, 0.4666, 0.5334, 0.0, 1.0])
me_untitled.materials.append(mat_material__46)
me_untitled.use_remesh_preserve_volume = False
me_untitled.use_remesh_preserve_attributes = False
me_untitled.use_mirror_vertex_groups = False
me_untitled.update()
me_untitled.normals_split_custom_set([tuple(v) for v in zip(*[iter([-0.7545, 0.5286, 0.389, -0.7545, 0.5286, 0.389, -0.7545, 0.5286, 0.389, -0.7545, 0.5286, 0.389, -0.8427, 0.5275, 0.1079, -0.8427, 0.5275, 0.1079, -0.8427, 0.5275, 0.1079, -0.8427, 0.5275, 0.1079, -0.8359, 0.5462, -0.0546, -0.8359, 0.5462, -0.0546, -0.8359, 0.5462, -0.0546, -0.8359, 0.5462, -0.0546, -0.8598, 0.5105, 0.01101, -0.8598, 0.5105, 0.01101, -0.8598, 0.5105, 0.01101, -0.8598, 0.5105, 0.01101, -0.02704, -0.2627, 0.9645, -0.02704, -0.2627, 0.9645, -0.02704, -0.2627, 0.9645, -0.02704, -0.2627, 0.9645, -0.6858, 0.6102, 0.3967, -0.6858, 0.6102, 0.3967, -0.6858, 0.6102, 0.3967, -0.6858, 0.6102, 0.3967, -0.8046, 0.571, 0.163, -0.8046, 0.571, 0.163, -0.8046, 0.571, 0.163, -0.8046, 0.571, 0.163, -0.8359, 0.5215, -0.1712, -0.8359, 0.5215, -0.1712, -0.8359, 0.5215, -0.1712, -0.8359, 0.5215, -0.1712, -0.5857, 0.4486, 0.6751, -0.5857, 0.4486, 0.6751, -0.5857, 0.4486, 0.6751, -0.5857, 0.4486, 0.6751, -0.4556, 0.3954, 0.7976, -0.4556, 0.3954, 0.7976, -0.4556, 0.3954, 0.7976, -0.4556, 0.3954, 0.7976, 0.7083, -0.0872, 0.7005, 0.7083, -0.0872, 0.7005, 0.7083, -0.0872, 0.7005, 0.7083, -0.0872, 0.7005, -0.781, -0.2169, 0.5857, -0.781, -0.2169, 0.5857, -0.781, -0.2169, 0.5857, -0.781, -0.2169, 0.5857, -0.6303, 0.4491, 0.6332, -0.6303, 0.4491, 0.6332, -0.6303, 0.4491, 0.6332, -0.6303, 0.4491, 0.6332, -0.9447, -0.1074, 0.3097, -0.9447, -0.1074, 0.3097, -0.9447, -0.1074, 0.3097, -0.9447, -0.1074, 0.3097, -0.4907, -0.7825, -0.3831, -0.4907, -0.7825, -0.3831, -0.4907, -0.7825, -0.3831, -0.4907, -0.7825, -0.3831, 0.4972, 0.5248, 0.6909, 0.4972, 0.5248, 0.6909, 0.4972, 0.5248, 0.6909, 0.4972, 0.5248, 0.6909, 0.9602, -0.2472, 0.1299, 0.9602, -0.2472, 0.1299, 0.9602, -0.2472, 0.1299, 0.9602, -0.2472, 0.1299, -0.9475, 0.3136, 0.06212, -0.9475, 0.3136, 0.06212, -0.9475, 0.3136, 0.06212, -0.9475, 0.3136, 0.06212, -0.4221, -0.6292, -0.6527, -0.4221, -0.6292, -0.6527, -0.4221, -0.6292, -0.6527, -0.4221, -0.6292, -0.6527, -0.4558, 0.4391, 0.7742, -0.4558, 0.4391, 0.7742, -0.4558, 0.4391, 0.7742, -0.4558, 0.4391, 0.7742, 0.7947, -0.03262, 0.6062, 0.7947, -0.03262, 0.6062, 0.7947, -0.03262, 0.6062, 0.7947, -0.03262, 0.6062, -0.9419, 0.3116, 0.1253, -0.9419, 0.3116, 0.1253, -0.9419, 0.3116, 0.1253, -0.9419, 0.3116, 0.1253, -0.4471, -0.1901, -0.874, -0.4471, -0.1901, -0.874, -0.4471, -0.1901, -0.874, -0.4471, -0.1901, -0.874, -0.4851, 0.2505, 0.8378, -0.4851, 0.2505, 0.8378, -0.4851, 0.2505, 0.8378, -0.4851, 0.2505, 0.8378, 0.7849, -0.1085, 0.61, 0.7849, -0.1085, 0.61, 0.7849, -0.1085, 0.61, 0.7849, -0.1085, 0.61, -0.9825, 0.1243, 0.139, -0.9825, 0.1243, 0.139, -0.9825, 0.1243, 0.139, -0.9825, 0.1243, 0.139, -0.3903, -0.2083, -0.8968, -0.3903, -0.2083, -0.8968, -0.3903, -0.2083, -0.8968, -0.3903, -0.2083, -0.8968, -0.4795, 0.203, 0.8538, -0.4795, 0.203, 0.8538, -0.4795, 0.203, 0.8538, -0.4795, 0.203, 0.8538, 0.8153, -0.1494, 0.5595, 0.8153, -0.1494, 0.5595, 0.8153, -0.1494, 0.5595, 0.8153, -0.1494, 0.5595, -0.9808, 0.1566, 0.1165, -0.9808, 0.1566, 0.1165, -0.9808, 0.1566, 0.1165, -0.9808, 0.1566, 0.1165, -0.3266, -0.1565, -0.9321, -0.3266, -0.1565, -0.9321, -0.3266, -0.1565, -0.9321, -0.3266, -0.1565, -0.9321, 0.2535, 0.5999, 0.7589, 0.2535, 0.5999, 0.7589, 0.2535, 0.5999, 0.7589, 0.2535, 0.5999, 0.7589, -0.7299, 0.6345, 0.2542, -0.7299, 0.6345, 0.2542, -0.7299, 0.6345, 0.2542, -0.7299, 0.6345, 0.2542, -0.7767, 0.6055, -0.1736, -0.7767, 0.6055, -0.1736, -0.7767, 0.6055, -0.1736, -0.7767, 0.6055, -0.1736, 0.3564, 0.6755, 0.6455, 0.3564, 0.6755, 0.6455, 0.3564, 0.6755, 0.6455, 0.3564, 0.6755, 0.6455, -0.4685, 0.2408, 0.85, -0.4685, 0.2408, 0.85, -0.4685, 0.2408, 0.85, -0.4685, 0.2408, 0.85, 0.8739, 0.01924, 0.4857, 0.8739, 0.01924, 0.4857, 0.8739, 0.01924, 0.4857, 0.8739, 0.01924, 0.4857, -0.957, 0.2717, 0.1015, -0.957, 0.2717, 0.1015, -0.957, 0.2717, 0.1015, -0.957, 0.2717, 0.1015, -0.3065, -0.09619, -0.947, -0.3065, -0.09619, -0.947, -0.3065, -0.09619, -0.947, -0.3065, -0.09619, -0.947, -0.4962, 0.2008, 0.8447, -0.4962, 0.2008, 0.8447, -0.4962, 0.2008, 0.8447, -0.4962, 0.2008, 0.8447, 0.8692, -0.03433, 0.4933, 0.8692, -0.03433, 0.4933, 0.8692, -0.03433, 0.4933, 0.8692, -0.03433, 0.4933, -0.9925, 0.007547, 0.1216, -0.9925, 0.007547, 0.1216, -0.9925, 0.007547, 0.1216, -0.9925, 0.007547, 0.1216, -0.2868, -0.0547, -0.9564, -0.2868, -0.0547, -0.9564, -0.2868, -0.0547, -0.9564, -0.2868, -0.0547, -0.9564, -0.5324, 0.06607, 0.8439, -0.5324, 0.06607, 0.8439, -0.5324, 0.06607, 0.8439, -0.5324, 0.06607, 0.8439, 0.8569, -0.04126, 0.5137, 0.8569, -0.04126, 0.5137, 0.8569, -0.04126, 0.5137, 0.8569, -0.04126, 0.5137, -0.9863, 0.1152, 0.1182, -0.9863, 0.1152, 0.1182, -0.9863, 0.1152, 0.1182, -0.9863, 0.1152, 0.1182, -0.2971, -0.1191, -0.9474, -0.2971, -0.1191, -0.9474, -0.2971, -0.1191, -0.9474, -0.2971, -0.1191, -0.9474, 0.8958, -0.2228, 0.3847, 0.8958, -0.2228, 0.3847, 0.8958, -0.2228, 0.3847, 0.8958, -0.2228, 0.3847, -0.2728, -0.2438, -0.9307, -0.2728, -0.2438, -0.9307, -0.2728, -0.2438, -0.9307, -0.2728, -0.2438, -0.9307, 0.3588, -0.7981, -0.484, 0.3588, -0.7981, -0.484, 0.3588, -0.7981, -0.484, 0.3588, -0.7981, -0.484, -0.5007, 0.2687, 0.8228, -0.5007, 0.2687, 0.8228, -0.5007, 0.2687, 0.8228, -0.5007, 0.2687, 0.8228, -0.9873, -0.1585, 0.01207, -0.9873, -0.1585, 0.01207, -0.9873, -0.1585, 0.01207, -0.9873, -0.1585, 0.01207, -0.5928, -0.5514, -0.587, -0.5928, -0.5514, -0.587, -0.5928, -0.5514, -0.587, -0.5928, -0.5514, -0.587, 0.4932, 0.3327, 0.8037, 0.4932, 0.3327, 0.8037, 0.4932, 0.3327, 0.8037, 0.4932, 0.3327, 0.8037, 0.9731, -0.216, -0.08074, 0.9731, -0.216, -0.08074, 0.9731, -0.216, -0.08074, 0.9731, -0.216, -0.08074, 0.2716, -0.5602, -0.7825, 0.2716, -0.5602, -0.7825, 0.2716, -0.5602, -0.7825, 0.2716, -0.5602, -0.7825, -0.9677, 0.243, 0.06702, -0.9677, 0.243, 0.06702, -0.9677, 0.243, 0.06702, -0.9677, 0.243, 0.06702, -0.2241, 0.4567, 0.8609, -0.2241, 0.4567, 0.8609, -0.2241, 0.4567, 0.8609, -0.2241, 0.4567, 0.8609, -0.8818, 0.115, 0.4574, -0.8818, 0.115, 0.4574, -0.8818, 0.115, 0.4574, -0.8818, 0.115, 0.4574, -0.8469, 0.1493, 0.5103, -0.8469, 0.1493, 0.5103, -0.8469, 0.1493, 0.5103, -0.8469, 0.1493, 0.5103, -0.6615, 0.2709, 0.6994, -0.6615, 0.2709, 0.6994, -0.6615, 0.2709, 0.6994, -0.6615, 0.2709, 0.6994, -0.9533, 0.3012, -0.02403, -0.9533, 0.3012, -0.02403, -0.9533, 0.3012, -0.02403, -0.9533, 0.3012, -0.02403, -0.9131, 0.3846, 0.1355, -0.9131, 0.3846, 0.1355, -0.9131, 0.3846, 0.1355, -0.9131, 0.3846, 0.1355, -0.7653, 0.3617, 0.5325, -0.7653, 0.3617, 0.5325, -0.7653, 0.3617, 0.5325, -0.7653, 0.3617, 0.5325, -0.9723, 0.1789, 0.1506, -0.9723, 0.1789, 0.1506, -0.9723, 0.1789, 0.1506, -0.9723, 0.1789, 0.1506, -0.8292, 0.5102, -0.2281, -0.8292, 0.5102, -0.2281, -0.8292, 0.5102, -0.2281, -0.8292, 0.5102, -0.2281, -0.9325, 0.357, -0.05539, -0.9325, 0.357, -0.05539, -0.9325, 0.357, -0.05539, -0.9325, 0.357, -0.05539, -0.8685, 0.4676, 0.1644, -0.8685, 0.4676, 0.1644, -0.8685, 0.4676, 0.1644, -0.8685, 0.4676, 0.1644, -0.7284, 0.5402, -0.4214, -0.7284, 0.5402, -0.4214, -0.7284, 0.5402, -0.4214, -0.7284, 0.5402, -0.4214, -0.7417, 0.4985, -0.4487, -0.7417, 0.4985, -0.4487, -0.7417, 0.4985, -0.4487, -0.7417, 0.4985, -0.4487, -0.3846, -0.8808, 0.276, -0.3846, -0.8808, 0.276, -0.3846, -0.8808, 0.276, -0.3846, -0.8808, 0.276, 0.3874, -0.3969, -0.8321, 0.3874, -0.3969, -0.8321, 0.3874, -0.3969, -0.8321, 0.3874, -0.3969, -0.8321, 0.5069, -0.2307, -0.8306, 0.5069, -0.2307, -0.8306, 0.5069, -0.2307, -0.8306, 0.5069, -0.2307, -0.8306, 0.5595, -0.3012, -0.7722, 0.5595, -0.3012, -0.7722, 0.5595, -0.3012, -0.7722, 0.5595, -0.3012, -0.7722, 0.5823, -0.2605, -0.7701, 0.5823, -0.2605, -0.7701, 0.5823, -0.2605, -0.7701, 0.5823, -0.2605, -0.7701, 0.4252, -0.2947, -0.8558, 0.4252, -0.2947, -0.8558, 0.4252, -0.2947, -0.8558, 0.4252, -0.2947, -0.8558, 0.3516, -0.3144, -0.8818, 0.3516, -0.3144, -0.8818, 0.3516, -0.3144, -0.8818, 0.3516, -0.3144, -0.8818, 0.2964, -0.478, -0.8268, 0.2964, -0.478, -0.8268, 0.2964, -0.478, -0.8268, 0.2964, -0.478, -0.8268, 0.3177, -0.3928, -0.863, 0.3177, -0.3928, -0.863, 0.3177, -0.3928, -0.863, 0.3177, -0.3928, -0.863, 0.2583, -0.8821, 0.3939, 0.2583, -0.8821, 0.3939, 0.2583, -0.8821, 0.3939, 0.2583, -0.8821, 0.3939, -0.957, 0.1704, 0.2347, -0.957, 0.1704, 0.2347, -0.957, 0.1704, 0.2347, -0.957, 0.1704, 0.2347, -0.539, 0.1648, 0.826, -0.539, 0.1648, 0.826, -0.539, 0.1648, 0.826, -0.539, 0.1648, 0.826, 0.2732, -0.8256, -0.4938, 0.2732, -0.8256, -0.4938, 0.2732, -0.8256, -0.4938, 0.2732, -0.8256, -0.4938, -0.5818, 0.1708, 0.7952, -0.5818, 0.1708, 0.7952, -0.5818, 0.1708, 0.7952, -0.5818, 0.1708, 0.7952, -0.9218, 0.1536, 0.356, -0.9218, 0.1536, 0.356, -0.9218, 0.1536, 0.356, -0.9218, 0.1536, 0.356, -0.9962, 0.08705, 0.004465, -0.9962, 0.08705, 0.004465, -0.9962, 0.08705, 0.004465, -0.9962, 0.08705, 0.004465, -0.2915, 0.1057, 0.9507, -0.2915, 0.1057, 0.9507, -0.2915, 0.1057, 0.9507, -0.2915, 0.1057, 0.9507, 0.3205, -0.9463, -0.04245, 0.3205, -0.9463, -0.04245, 0.3205, -0.9463, -0.04245, 0.3205, -0.9463, -0.04245, -0.4644, -0.8648, -0.1911, -0.4644, -0.8648, -0.1911, -0.4644, -0.8648, -0.1911, -0.4644, -0.8648, -0.1911, -0.7971, 0.4697, -0.3794, -0.7971, 0.4697, -0.3794, -0.7971, 0.4697, -0.3794, -0.7971, 0.4697, -0.3794, -0.8279, 0.5407, -0.1491, -0.8279, 0.5407, -0.1491, -0.8279, 0.5407, -0.1491, -0.8279, 0.5407, -0.1491, -0.8067, 0.5758, 0.1332, -0.8067, 0.5758, 0.1332, -0.8067, 0.5758, 0.1332, -0.8067, 0.5758, 0.1332, -0.1542, 0.03796, -0.9873, -0.1542, 0.03796, -0.9873, -0.1542, 0.03796, -0.9873, -0.1542, 0.03796, -0.9873, -0.1329, -0.0327, -0.9906, -0.1329, -0.0327, -0.9906, -0.1329, -0.0327, -0.9906, -0.1329, -0.0327, -0.9906, -0.1513, -0.09219, -0.9842, -0.1513, -0.09219, -0.9842, -0.1513, -0.09219, -0.9842, -0.1513, -0.09219, -0.9842, -0.585, -0.8103, 0.0356, -0.585, -0.8103, 0.0356, -0.585, -0.8103, 0.0356, -0.585, -0.8103, 0.0356, 0.5864, -0.001813, 0.81, 0.5864, -0.001813, 0.81, 0.5864, -0.001813, 0.81, 0.5864, -0.001813, 0.81, 0.7522, -0.6546, -0.07485, 0.7522, -0.6546, -0.07485, 0.7522, -0.6546, -0.07485, 0.7522, -0.6546, -0.07485, 0.5956, -0.7611, -0.2568, 0.5956, -0.7611, -0.2568, 0.5956, -0.7611, -0.2568, 0.5956, -0.7611, -0.2568, 0.2422, -0.9428, -0.2291, 0.2422, -0.9428, -0.2291, 0.2422, -0.9428, -0.2291, 0.2422, -0.9428, -0.2291, -0.9909, 0.114, 0.07211, -0.9909, 0.114, 0.07211, -0.9909, 0.114, 0.07211, -0.9909, 0.114, 0.07211, -0.345, 0.3278, 0.8795, -0.345, 0.3278, 0.8795, -0.345, 0.3278, 0.8795, -0.345, 0.3278, 0.8795, 0.6419, -0.04709, 0.7653, 0.6419, -0.04709, 0.7653, 0.6419, -0.04709, 0.7653, 0.6419, -0.04709, 0.7653, 0.9249, -0.3801, -0.002126, 0.9249, -0.3801, -0.002126, 0.9249, -0.3801, -0.002126, 0.9249, -0.3801, -0.002126, 0.9838, -0.1407, -0.1112, 0.9838, -0.1407, -0.1112, 0.9838, -0.1407, -0.1112, 0.9838, -0.1407, -0.1112, 0.9478, -0.2543, -0.1921, 0.9478, -0.2543, -0.1921, 0.9478, -0.2543, -0.1921, 0.9478, -0.2543, -0.1921, 0.969, -0.1016, -0.2252, 0.969, -0.1016, -0.2252, 0.969, -0.1016, -0.2252, 0.969, -0.1016, -0.2252, 0.9135, -0.3599, -0.1899, 0.9135, -0.3599, -0.1899, 0.9135, -0.3599, -0.1899, 0.9135, -0.3599, -0.1899, 0.9348, -0.2406, -0.2612, 0.9348, -0.2406, -0.2612, 0.9348, -0.2406, -0.2612, 0.9348, -0.2406, -0.2612, 0.8744, -0.4198, -0.2433, 0.8744, -0.4198, -0.2433, 0.8744, -0.4198, -0.2433, 0.8744, -0.4198, -0.2433, 0.8451, -0.4628, -0.2675, 0.8451, -0.4628, -0.2675, 0.8451, -0.4628, -0.2675, 0.8451, -0.4628, -0.2675, -0.3075, -0.8701, -0.3852, -0.3075, -0.8701, -0.3852, -0.3075, -0.8701, -0.3852, -0.3075, -0.8701, -0.3852, 0.5431, -0.8257, -0.1522, 0.5431, -0.8257, -0.1522, 0.5431, -0.8257, -0.1522, 0.5431, -0.8257, -0.1522, -0.3907, -0.2071, -0.8969, -0.3907, -0.2071, -0.8969, -0.3907, -0.2071, -0.8969, -0.3907, -0.2071, -0.8969, 0.7701, -0.5801, -0.2653, 0.7701, -0.5801, -0.2653, 0.7701, -0.5801, -0.2653, 0.7701, -0.5801, -0.2653, 0.3451, -0.6062, -0.7165, 0.3451, -0.6062, -0.7165, 0.3451, -0.6062, -0.7165, 0.3451, -0.6062, -0.7165, -0.5566, 0.2773, 0.7831, -0.5566, 0.2773, 0.7831, -0.5566, 0.2773, 0.7831, -0.5566, 0.2773, 0.7831, 0.5355, -0.02829, 0.8441, 0.5355, -0.02829, 0.8441, 0.5355, -0.02829, 0.8441, 0.5355, -0.02829, 0.8441, -0.9642, 0.2643, -0.02045, -0.9642, 0.2643, -0.02045, -0.9642, 0.2643, -0.02045, -0.9642, 0.2643, -0.02045, -0.2824, -0.2063, -0.9368, -0.2824, -0.2063, -0.9368, -0.2824, -0.2063, -0.9368, -0.2824, -0.2063, -0.9368, -0.5714, 0.3212, 0.7552, -0.5714, 0.3212, 0.7552, -0.5714, 0.3212, 0.7552, -0.5714, 0.3212, 0.7552, 0.5857, -0.06903, 0.8076, 0.5857, -0.06903, 0.8076, 0.5857, -0.06903, 0.8076, 0.5857, -0.06903, 0.8076, -0.9702, 0.241, 0.02329, -0.9702, 0.241, 0.02329, -0.9702, 0.241, 0.02329, -0.9702, 0.241, 0.02329, -0.2224, -0.1602, -0.9617, -0.2224, -0.1602, -0.9617, -0.2224, -0.1602, -0.9617, -0.2224, -0.1602, -0.9617, -0.6461, 0.05375, 0.7613, -0.6461, 0.05375, 0.7613, -0.6461, 0.05375, 0.7613, -0.6461, 0.05375, 0.7613, 0.6322, -0.05413, 0.7729, 0.6322, -0.05413, 0.7729, 0.6322, -0.05413, 0.7729, 0.6322, -0.05413, 0.7729, -0.9982, 0.04611, 0.0381, -0.9982, 0.04611, 0.0381, -0.9982, 0.04611, 0.0381, -0.9982, 0.04611, 0.0381, -0.175, -0.02902, -0.9841, -0.175, -0.02902, -0.9841, -0.175, -0.02902, -0.9841, -0.175, -0.02902, -0.9841, -0.6592, 0.01183, 0.7519, -0.6592, 0.01183, 0.7519, -0.6592, 0.01183, 0.7519, -0.6592, 0.01183, 0.7519, 0.6805, -0.02539, 0.7323, 0.6805, -0.02539, 0.7323, 0.6805, -0.02539, 0.7323, 0.6805, -0.02539, 0.7323, -0.9971, -0.07604, 0.005417, -0.9971, -0.07604, 0.005417, -0.9971, -0.07604, 0.005417, -0.9971, -0.07604, 0.005417, -0.1333, -0.143, -0.9807, -0.1333, -0.143, -0.9807, -0.1333, -0.143, -0.9807, -0.1333, -0.143, -0.9807, -0.6392, 0.2031, 0.7417, -0.6392, 0.2031, 0.7417, -0.6392, 0.2031, 0.7417, -0.6392, 0.2031, 0.7417, 0.6972, -0.2717, 0.6634, 0.6972, -0.2717, 0.6634, 0.6972, -0.2717, 0.6634, 0.6972, -0.2717, 0.6634, -0.9631, 0.253, -0.09185, -0.9631, 0.253, -0.09185, -0.9631, 0.253, -0.09185, -0.9631, 0.253, -0.09185, -0.09647, -0.05786, -0.9937, -0.09647, -0.05786, -0.9937, -0.09647, -0.05786, -0.9937, -0.09647, -0.05786, -0.9937, -0.6682, 0.1552, 0.7276, -0.6682, 0.1552, 0.7276, -0.6682, 0.1552, 0.7276, -0.6682, 0.1552, 0.7276, 0.7458, -0.04401, 0.6648, 0.7458, -0.04401, 0.6648, 0.7458, -0.04401, 0.6648, 0.7458, -0.04401, 0.6648, -0.9957, -0.01222, -0.09191, -0.9957, -0.01222, -0.09191, -0.9957, -0.01222, -0.09191, -0.9957, -0.01222, -0.09191, -0.07635, -0.01569, -0.997, -0.07635, -0.01569, -0.997, -0.07635, -0.01569, -0.997, -0.07635, -0.01569, -0.997, -0.7136, -0.07053, 0.697, -0.7136, -0.07053, 0.697, -0.7136, -0.07053, 0.697, -0.7136, -0.07053, 0.697, 0.7665, -0.03197, 0.6414, 0.7665, -0.03197, 0.6414, 0.7665, -0.03197, 0.6414, 0.7665, -0.03197, 0.6414, -0.9985, -0.01629, -0.05279, -0.9985, -0.01629, -0.05279, -0.9985, -0.01629, -0.05279, -0.9985, -0.01629, -0.05279, -0.0912, -0.07707, -0.9928, -0.0912, -0.07707, -0.9928, -0.0912, -0.07707, -0.9928, -0.0912, -0.07707, -0.9928, 0.7748, -0.2605, 0.576, 0.7748, -0.2605, 0.576, 0.7748, -0.2605, 0.576, 0.7748, -0.2605, 0.576, -0.06749, -0.1687, -0.9834, -0.06749, -0.1687, -0.9834, -0.06749, -0.1687, -0.9834, -0.06749, -0.1687, -0.9834, 0.5962, -0.2889, -0.7491, 0.5962, -0.2889, -0.7491, 0.5962, -0.2889, -0.7491, 0.5962, -0.2889, -0.7491, 0.6744, -0.1917, -0.713, 0.6744, -0.1917, -0.713, 0.6744, -0.1917, -0.713, 0.6744, -0.1917, -0.713, 0.717, -0.2576, -0.6477, 0.717, -0.2576, -0.6477, 0.717, -0.2576, -0.6477, 0.717, -0.2576, -0.6477, 0.7206, -0.2408, -0.6502, 0.7206, -0.2408, -0.6502, 0.7206, -0.2408, -0.6502, 0.7206, -0.2408, -0.6502, 0.7181, -0.1485, -0.68, 0.7181, -0.1485, -0.68, 0.7181, -0.1485, -0.68, 0.7181, -0.1485, -0.68, 0.7352, -0.09523, -0.6711, 0.7352, -0.09523, -0.6711, 0.7352, -0.09523, -0.6711, 0.7352, -0.09523, -0.6711, 0.52, -0.3876, -0.7611, 0.52, -0.3876, -0.7611, 0.52, -0.3876, -0.7611, 0.52, -0.3876, -0.7611, 0.5733, -0.2438, -0.7822, 0.5733, -0.2438, -0.7822, 0.5733, -0.2438, -0.7822, 0.5733, -0.2438, -0.7822, 0.1344, -0.9041, 0.4055, 0.1344, -0.9041, 0.4055, 0.1344, -0.9041, 0.4055, 0.1344, -0.9041, 0.4055, -0.9875, 0.155, 0.02963, -0.9875, 0.155, 0.02963, -0.9875, 0.155, 0.02963, -0.9875, 0.155, 0.02963, -0.7054, 0.1189, 0.6988, -0.7054, 0.1189, 0.6988, -0.7054, 0.1189, 0.6988, -0.7054, 0.1189, 0.6988, 0.7659, -0.5904, -0.2547, 0.7659, -0.5904, -0.2547, 0.7659, -0.5904, -0.2547, 0.7659, -0.5904, -0.2547, -0.7815, 0.1237, 0.6115, -0.7815, 0.1237, 0.6115, -0.7815, 0.1237, 0.6115, -0.7815, 0.1237, 0.6115, -0.9823, 0.1198, 0.1438, -0.9823, 0.1198, 0.1438, -0.9823, 0.1198, 0.1438, -0.9823, 0.1198, 0.1438, -0.962, 0.05317, -0.268, -0.962, 0.05317, -0.268, -0.962, 0.05317, -0.268, -0.962, 0.05317, -0.268, -0.5154, 0.04811, 0.8556, -0.5154, 0.04811, 0.8556, -0.5154, 0.04811, 0.8556, -0.5154, 0.04811, 0.8556, -0.9929, 0.1061, -0.05431, -0.9929, 0.1061, -0.05431, -0.9929, 0.1061, -0.05431, -0.9929, 0.1061, -0.05431, -0.6155, 0.1411, 0.7754, -0.6155, 0.1411, 0.7754, -0.6155, 0.1411, 0.7754, -0.6155, 0.1411, 0.7754, 0.4144, -0.1486, 0.8979, 0.4144, -0.1486, 0.8979, 0.4144, -0.1486, 0.8979, 0.4144, -0.1486, 0.8979, 0.9339, -0.3144, 0.1703, 0.9339, -0.3144, 0.1703, 0.9339, -0.3144, 0.1703, 0.9339, -0.3144, 0.1703, 0.9861, -0.1367, 0.09405, 0.9861, -0.1367, 0.09405, 0.9861, -0.1367, 0.09405, 0.9861, -0.1367, 0.09405, 0.9728, -0.2316, 0.002242, 0.9728, -0.2316, 0.002242, 0.9728, -0.2316, 0.002242, 0.9728, -0.2316, 0.002242, 0.9563, -0.2924, 0.001557, 0.9563, -0.2924, 0.001557, 0.9563, -0.2924, 0.001557, 0.9563, -0.2924, 0.001557, 0.988, -0.08407, -0.1298, 0.988, -0.08407, -0.1298, 0.988, -0.08407, -0.1298, 0.988, -0.08407, -0.1298, 0.9758, -0.09706, -0.1957, 0.9758, -0.09706, -0.1957, 0.9758, -0.09706, -0.1957, 0.9758, -0.09706, -0.1957, 0.8473, -0.5193, -0.1111, 0.8473, -0.5193, -0.1111, 0.8473, -0.5193, -0.1111, 0.8473, -0.5193, -0.1111, 0.9755, -0.2108, -0.06277, 0.9755, -0.2108, -0.06277, 0.9755, -0.2108, -0.06277, 0.9755, -0.2108, -0.06277, -0.211, -0.9081, -0.3616, -0.211, -0.9081, -0.3616, -0.211, -0.9081, -0.3616, -0.211, -0.9081, -0.3616, 0.7276, -0.6008, -0.3311, 0.7276, -0.6008, -0.3311, 0.7276, -0.6008, -0.3311, 0.7276, -0.6008, -0.3311, -0.2216, -0.1192, -0.9678, -0.2216, -0.1192, -0.9678, -0.2216, -0.1192, -0.9678, -0.2216, -0.1192, -0.9678, 0.8494, -0.5234, 0.06774, 0.8494, -0.5234, 0.06774, 0.8494, -0.5234, 0.06774, 0.8494, -0.5234, 0.06774, 0.5558, -0.551, -0.6224, 0.5558, -0.551, -0.6224, 0.5558, -0.551, -0.6224, 0.5558, -0.551, -0.6224, -0.8427, 0.1016, 0.5287, -0.8427, 0.1016, 0.5287, -0.8427, 0.1016, 0.5287, -0.8427, 0.1016, 0.5287, 0.4435, -0.06768, 0.8937, 0.4435, -0.06768, 0.8937, 0.4435, -0.06768, 0.8937, 0.4435, -0.06768, 0.8937, -0.9839, 0.151, -0.09511, -0.9839, 0.151, -0.09511, -0.9839, 0.151, -0.09511, -0.9839, 0.151, -0.09511, -0.258, -0.1748, -0.9502, -0.258, -0.1748, -0.9502, -0.258, -0.1748, -0.9502, -0.258, -0.1748, -0.9502, -0.8048, 0.2015, 0.5583, -0.8048, 0.2015, 0.5583, -0.8048, 0.2015, 0.5583, -0.8048, 0.2015, 0.5583, 0.4792, -0.07413, 0.8746, 0.4792, -0.07413, 0.8746, 0.4792, -0.07413, 0.8746, 0.4792, -0.07413, 0.8746, -0.9738, 0.2181, -0.06475, -0.9738, 0.2181, -0.06475, -0.9738, 0.2181, -0.06475, -0.9738, 0.2181, -0.06475, -0.07278, -0.05557, -0.9958, -0.07278, -0.05557, -0.9958, -0.07278, -0.05557, -0.9958, -0.07278, -0.05557, -0.9958, -0.7447, 0.2061, 0.6348, -0.7447, 0.2061, 0.6348, -0.7447, 0.2061, 0.6348, -0.7447, 0.2061, 0.6348, 0.4972, -0.1045, 0.8613, 0.4972, -0.1045, 0.8613, 0.4972, -0.1045, 0.8613, 0.4972, -0.1045, 0.8613, -0.9685, 0.2141, -0.1273, -0.9685, 0.2141, -0.1273, -0.9685, 0.2141, -0.1273, -0.9685, 0.2141, -0.1273, -0.0244, -0.1218, -0.9923, -0.0244, -0.1218, -0.9923, -0.0244, -0.1218, -0.9923, -0.0244, -0.1218, -0.9923, -0.7699, 0.03321, 0.6374, -0.7699, 0.03321, 0.6374, -0.7699, 0.03321, 0.6374, -0.7699, 0.03321, 0.6374, 0.5713, -0.1355, 0.8095, 0.5713, -0.1355, 0.8095, 0.5713, -0.1355, 0.8095, 0.5713, -0.1355, 0.8095, -0.993, 0.02169, -0.1164, -0.993, 0.02169, -0.1164, -0.993, 0.02169, -0.1164, -0.993, 0.02169, -0.1164, 0.03726, -0.01759, -0.9992, 0.03726, -0.01759, -0.9992, 0.03726, -0.01759, -0.9992, 0.03726, -0.01759, -0.9992, -0.7754, -0.04049, 0.6302, -0.7754, -0.04049, 0.6302, -0.7754, -0.04049, 0.6302, -0.7754, -0.04049, 0.6302, 0.6497, -0.0146, 0.7601, 0.6497, -0.0146, 0.7601, 0.6497, -0.0146, 0.7601, 0.6497, -0.0146, 0.7601, -0.9925, 5.25e-06, -0.1221, -0.9925, 5.25e-06, -0.1221, -0.9925, 5.25e-06, -0.1221, -0.9925, 5.25e-06, -0.1221, 0.01656, 0.005894, -0.9998, 0.01656, 0.005894, -0.9998, 0.01656, 0.005894, -0.9998, 0.01656, 0.005894, -0.9998, -0.7558, -0.1328, 0.6412, -0.7558, -0.1328, 0.6412, -0.7558, -0.1328, 0.6412, -0.7558, -0.1328, 0.6412, 0.6576, 0.07172, 0.75, 0.6576, 0.07172, 0.75, 0.6576, 0.07172, 0.75, 0.6576, 0.07172, 0.75, -0.9522, -0.2717, -0.1399, -0.9522, -0.2717, -0.1399, -0.9522, -0.2717, -0.1399, -0.9522, -0.2717, -0.1399, 0.03457, -0.0727, -0.9968, 0.03457, -0.0727, -0.9968, 0.03457, -0.0727, -0.9968, 0.03457, -0.0727, -0.9968, -0.7284, -0.2346, 0.6438, -0.7284, -0.2346, 0.6438, -0.7284, -0.2346, 0.6438, -0.7284, -0.2346, 0.6438, 0.6682, 0.06572, 0.741, 0.6682, 0.06572, 0.741, 0.6682, 0.06572, 0.741, 0.6682, 0.06572, 0.741, -0.9796, -0.1308, -0.1527, -0.9796, -0.1308, -0.1527, -0.9796, -0.1308, -0.1527, -0.9796, -0.1308, -0.1527, 0.01076, -0.009336, -0.9999, 0.01076, -0.009336, -0.9999, 0.01076, -0.009336, -0.9999, 0.01076, -0.009336, -0.9999, 0.746, -0.1265, 0.6539, 0.746, -0.1265, 0.6539, 0.746, -0.1265, 0.6539, 0.746, -0.1265, 0.6539, 0.0484, -0.1189, -0.9917, 0.0484, -0.1189, -0.9917, 0.0484, -0.1189, -0.9917, 0.0484, -0.1189, -0.9917, 0.6958, -0.1652, -0.6989, 0.6958, -0.1652, -0.6989, 0.6958, -0.1652, -0.6989, 0.6958, -0.1652, -0.6989, 0.7413, 0.05174, -0.6692, 0.7413, 0.05174, -0.6692, 0.7413, 0.05174, -0.6692, 0.7413, 0.05174, -0.6692, 0.8034, -0.0477, -0.5936, 0.8034, -0.0477, -0.5936, 0.8034, -0.0477, -0.5936, 0.8034, -0.0477, -0.5936, 0.8017, -0.002728, -0.5977, 0.8017, -0.002728, -0.5977, 0.8017, -0.002728, -0.5977, 0.8017, -0.002728, -0.5977, 0.7227, -0.09523, -0.6845, 0.7227, -0.09523, -0.6845, 0.7227, -0.09523, -0.6845, 0.7227, -0.09523, -0.6845, 0.6374, -0.2711, -0.7213, 0.6374, -0.2711, -0.7213, 0.6374, -0.2711, -0.7213, 0.6374, -0.2711, -0.7213, 0.6753, -0.2434, -0.6963, 0.6753, -0.2434, -0.6963, 0.6753, -0.2434, -0.6963, 0.6753, -0.2434, -0.6963, 0.7361, -0.1671, -0.6559, 0.7361, -0.1671, -0.6559, 0.7361, -0.1671, -0.6559, 0.7361, -0.1671, -0.6559, 0.4226, -0.8256, 0.3739, 0.4226, -0.8256, 0.3739, 0.4226, -0.8256, 0.3739, 0.4226, -0.8256, 0.3739, -0.9945, -0.09749, -0.03756, -0.9945, -0.09749, -0.03756, -0.9945, -0.09749, -0.03756, -0.9945, -0.09749, -0.03756, -0.7534, -0.1117, 0.648, -0.7534, -0.1117, 0.648, -0.7534, -0.1117, 0.648, -0.7534, -0.1117, 0.648, 0.651, -0.6337, -0.4178, 0.651, -0.6337, -0.4178, 0.651, -0.6337, -0.4178, 0.651, -0.6337, -0.4178, -0.8274, -0.07745, 0.5562, -0.8274, -0.07745, 0.5562, -0.8274, -0.07745, 0.5562, -0.8274, -0.07745, 0.5562, -0.9898, -0.1102, 0.0901, -0.9898, -0.1102, 0.0901, -0.9898, -0.1102, 0.0901, -0.9898, -0.1102, 0.0901, -0.9423, -0.1366, -0.3057, -0.9423, -0.1366, -0.3057, -0.9423, -0.1366, -0.3057, -0.9423, -0.1366, -0.3057, -0.6202, -0.0888, 0.7794, -0.6202, -0.0888, 0.7794, -0.6202, -0.0888, 0.7794, -0.6202, -0.0888, 0.7794, -0.938, 0.2342, -0.2554, -0.938, 0.2342, -0.2554, -0.938, 0.2342, -0.2554, -0.938, 0.2342, -0.2554, -0.7436, 0.1785, 0.6444, -0.7436, 0.1785, 0.6444, -0.7436, 0.1785, 0.6444, -0.7436, 0.1785, 0.6444, 0.3038, -0.3205, 0.8972, 0.3038, -0.3205, 0.8972, 0.3038, -0.3205, 0.8972, 0.3038, -0.3205, 0.8972, 0.9584, -0.1664, 0.2319, 0.9584, -0.1664, 0.2319, 0.9584, -0.1664, 0.2319, 0.9584, -0.1664, 0.2319, 0.9814, 0.1063, 0.16, 0.9814, 0.1063, 0.16, 0.9814, 0.1063, 0.16, 0.9814, 0.1063, 0.16, 0.9987, 0.00236, 0.04995, 0.9987, 0.00236, 0.04995, 0.9987, 0.00236, 0.04995, 0.9987, 0.00236, 0.04995, 0.9989, -0.01229, 0.04419, 0.9989, -0.01229, 0.04419, 0.9989, -0.01229, 0.04419, 0.9989, -0.01229, 0.04419, 0.9753, -0.2201, 0.0177, 0.9753, -0.2201, 0.0177, 0.9753, -0.2201, 0.0177, 0.9753, -0.2201, 0.0177, 0.9577, -0.2875, 0.01286, 0.9577, -0.2875, 0.01286, 0.9577, -0.2875, 0.01286, 0.9577, -0.2875, 0.01286, 0.9515, -0.3064, 0.02651, 0.9515, -0.3064, 0.02651, 0.9515, -0.3064, 0.02651, 0.9515, -0.3064, 0.02651, 0.9764, -0.1754, 0.1257, 0.9764, -0.1754, 0.1257, 0.9764, -0.1754, 0.1257, 0.9764, -0.1754, 0.1257, 0.1295, -0.8787, -0.4594, 0.1295, -0.8787, -0.4594, 0.1295, -0.8787, -0.4594, 0.1295, -0.8787, -0.4594, 0.7863, -0.6176, 0.02048, 0.7863, -0.6176, 0.02048, 0.7863, -0.6176, 0.02048, 0.7863, -0.6176, 0.02048, -0.115, 0.01431, -0.9933, -0.115, 0.01431, -0.9933, -0.115, 0.01431, -0.9933, -0.115, 0.01431, -0.9933, 0.7407, -0.6687, 0.0643, 0.7407, -0.6687, 0.0643, 0.7407, -0.6687, 0.0643, 0.7407, -0.6687, 0.0643, 0.4502, -0.7375, -0.5034, 0.4502, -0.7375, -0.5034, 0.4502, -0.7375, -0.5034, 0.4502, -0.7375, -0.5034, -0.9047, 0.1253, 0.4072, -0.9047, 0.1253, 0.4072, -0.9047, 0.1253, 0.4072, -0.9047, 0.1253, 0.4072, 0.4158, -0.2932, 0.8609, 0.4158, -0.2932, 0.8609, 0.4158, -0.2932, 0.8609, 0.4158, -0.2932, 0.8609, -0.9323, 0.351, -0.08766, -0.9323, 0.351, -0.08766, -0.9323, 0.351, -0.08766, -0.9323, 0.351, -0.08766, -0.03358, 0.01632, -0.9993, -0.03358, 0.01632, -0.9993, -0.03358, 0.01632, -0.9993, -0.03358, 0.01632, -0.9993, -0.826, 0.07966, 0.558, -0.826, 0.07966, 0.558, -0.826, 0.07966, 0.558, -0.826, 0.07966, 0.558, 0.4277, -0.3442, 0.8358, 0.4277, -0.3442, 0.8358, 0.4277, -0.3442, 0.8358, 0.4277, -0.3442, 0.8358, -0.937, 0.347, -0.04025, -0.937, 0.347, -0.04025, -0.937, 0.347, -0.04025, -0.937, 0.347, -0.04025, -0.08211, 0.233, -0.969, -0.08211, 0.233, -0.969, -0.08211, 0.233, -0.969, -0.08211, 0.233, -0.969, -0.7464, 0.1482, 0.6488, -0.7464, 0.1482, 0.6488, -0.7464, 0.1482, 0.6488, -0.7464, 0.1482, 0.6488, 0.4619, -0.3977, 0.7927, 0.4619, -0.3977, 0.7927, 0.4619, -0.3977, 0.7927, 0.4619, -0.3977, 0.7927, -0.9543, 0.2858, -0.087, -0.9543, 0.2858, -0.087, -0.9543, 0.2858, -0.087, -0.9543, 0.2858, -0.087, -0.09159, 0.06556, -0.9936, -0.09159, 0.06556, -0.9936, -0.09159, 0.06556, -0.9936, -0.09159, 0.06556, -0.9936, -0.76, -0.07004, 0.6461, -0.76, -0.07004, 0.6461, -0.76, -0.07004, 0.6461, -0.76, -0.07004, 0.6461, 0.5909, -0.273, 0.7591, 0.5909, -0.273, 0.7591, 0.5909, -0.273, 0.7591, 0.5909, -0.273, 0.7591, -0.9813, 0.1725, -0.08601, -0.9813, 0.1725, -0.08601, -0.9813, 0.1725, -0.08601, -0.9813, 0.1725, -0.08601, -0.04308, 0.1504, -0.9877, -0.04308, 0.1504, -0.9877, -0.04308, 0.1504, -0.9877, -0.04308, 0.1504, -0.9877, -0.6915, -0.09846, 0.7157, -0.6915, -0.09846, 0.7157, -0.6915, -0.09846, 0.7157, -0.6915, -0.09846, 0.7157, 0.6591, -0.1702, 0.7325, 0.6591, -0.1702, 0.7325, 0.6591, -0.1702, 0.7325, 0.6591, -0.1702, 0.7325, -0.9921, 0.1185, -0.04083, -0.9921, 0.1185, -0.04083, -0.9921, 0.1185, -0.04083, -0.9921, 0.1185, -0.04083, -0.07365, 0.1196, -0.9901, -0.07365, 0.1196, -0.9901, -0.07365, 0.1196, -0.9901, -0.07365, 0.1196, -0.9901, -0.681, -0.1001, 0.7254, -0.681, -0.1001, 0.7254, -0.681, -0.1001, 0.7254, -0.681, -0.1001, 0.7254, 0.6932, -0.2423, 0.6788, 0.6932, -0.2423, 0.6788, 0.6932, -0.2423, 0.6788, 0.6932, -0.2423, 0.6788, -0.9728, -0.1761, -0.1508, -0.9728, -0.1761, -0.1508, -0.9728, -0.1761, -0.1508, -0.9728, -0.1761, -0.1508, -0.09803, 0.1597, -0.9823, -0.09803, 0.1597, -0.9823, -0.09803, 0.1597, -0.9823, -0.09803, 0.1597, -0.9823, -0.6964, -0.2706, 0.6647, -0.6964, -0.2706, 0.6647, -0.6964, -0.2706, 0.6647, -0.6964, -0.2706, 0.6647, 0.7013, -0.1014, 0.7057, 0.7013, -0.1014, 0.7057, 0.7013, -0.1014, 0.7057, 0.7013, -0.1014, 0.7057, -0.9949, 0.009788, -0.1006, -0.9949, 0.009788, -0.1006, -0.9949, 0.009788, -0.1006, -0.9949, 0.009788, -0.1006, -0.1145, 0.118, -0.9864, -0.1145, 0.118, -0.9864, -0.1145, 0.118, -0.9864, -0.1145, 0.118, -0.9864, 0.7239, -0.2957, 0.6233, 0.7239, -0.2957, 0.6233, 0.7239, -0.2957, 0.6233, 0.7239, -0.2957, 0.6233, -0.03936, -0.006548, -0.9992, -0.03936, -0.006548, -0.9992, -0.03936, -0.006548, -0.9992, -0.03936, -0.006548, -0.9992, 0.6032, -0.1298, -0.787, 0.6032, -0.1298, -0.787, 0.6032, -0.1298, -0.787, 0.6032, -0.1298, -0.787, 0.7078, 0.05832, -0.704, 0.7078, 0.05832, -0.704, 0.7078, 0.05832, -0.704, 0.7078, 0.05832, -0.704, 0.7677, 0.008583, -0.6407, 0.7677, 0.008583, -0.6407, 0.7677, 0.008583, -0.6407, 0.7677, 0.008583, -0.6407, 0.7739, 0.003707, -0.6333, 0.7739, 0.003707, -0.6333, 0.7739, 0.003707, -0.6333, 0.7739, 0.003707, -0.6333, 0.7278, -0.0718, -0.682, 0.7278, -0.0718, -0.682, 0.7278, -0.0718, -0.682, 0.7278, -0.0718, -0.682, 0.6726, -0.03259, -0.7393, 0.6726, -0.03259, -0.7393, 0.6726, -0.03259, -0.7393, 0.6726, -0.03259, -0.7393, 0.6867, -0.0681, -0.7238, 0.6867, -0.0681, -0.7238, 0.6867, -0.0681, -0.7238, 0.6867, -0.0681, -0.7238, 0.6363, -0.2398, -0.7333, 0.6363, -0.2398, -0.7333, 0.6363, -0.2398, -0.7333, 0.6363, -0.2398, -0.7333, 0.3243, -0.9246, 0.2, 0.3243, -0.9246, 0.2, 0.3243, -0.9246, 0.2, 0.3243, -0.9246, 0.2, -0.9994, 0.006503, 0.03516, -0.9994, 0.006503, 0.03516, -0.9994, 0.006503, 0.03516, -0.9994, 0.006503, 0.03516, -0.7142, -0.1309, 0.6876, -0.7142, -0.1309, 0.6876, -0.7142, -0.1309, 0.6876, -0.7142, -0.1309, 0.6876, 0.5059, -0.6255, -0.594, 0.5059, -0.6255, -0.594, 0.5059, -0.6255, -0.594, 0.5059, -0.6255, -0.594, -0.7897, -0.07778, 0.6086, -0.7897, -0.07778, 0.6086, -0.7897, -0.07778, 0.6086, -0.7897, -0.07778, 0.6086, -0.9895, -0.02334, 0.1424, -0.9895, -0.02334, 0.1424, -0.9895, -0.02334, 0.1424, -0.9895, -0.02334, 0.1424, -0.9646, -0.01482, -0.2635, -0.9646, -0.01482, -0.2635, -0.9646, -0.01482, -0.2635, -0.9646, -0.01482, -0.2635, -0.5642, -0.1483, 0.8122, -0.5642, -0.1483, 0.8122, -0.5642, -0.1483, 0.8122, -0.5642, -0.1483, 0.8122, -0.8883, 0.3081, -0.3406, -0.8883, 0.3081, -0.3406, -0.8883, 0.3081, -0.3406, -0.8883, 0.3081, -0.3406, -0.9765, 0.05746, 0.2076, -0.9765, 0.05746, 0.2076, -0.9765, 0.05746, 0.2076, -0.9765, 0.05746, 0.2076, 0.1138, -0.5904, 0.7991, 0.1138, -0.5904, 0.7991, 0.1138, -0.5904, 0.7991, 0.1138, -0.5904, 0.7991, 0.9595, -0.2754, 0.05896, 0.9595, -0.2754, 0.05896, 0.9595, -0.2754, 0.05896, 0.9595, -0.2754, 0.05896, 0.9973, 0.000139, 0.07381, 0.9973, 0.000139, 0.07381, 0.9973, 0.000139, 0.07381, 0.9973, 0.000139, 0.07381, 0.9852, -0.1541, -0.07485, 0.9852, -0.1541, -0.07485, 0.9852, -0.1541, -0.07485, 0.9852, -0.1541, -0.07485, 0.9924, -0.1051, -0.06359, 0.9924, -0.1051, -0.06359, 0.9924, -0.1051, -0.06359, 0.9924, -0.1051, -0.06359, 0.969, -0.2463, -0.01815, 0.969, -0.2463, -0.01815, 0.969, -0.2463, -0.01815, 0.969, -0.2463, -0.01815, 0.925, -0.3779, -0.04049, 0.925, -0.3779, -0.04049, 0.925, -0.3779, -0.04049, 0.925, -0.3779, -0.04049, 0.9758, -0.2158, -0.03532, 0.9758, -0.2158, -0.03532, 0.9758, -0.2158, -0.03532, 0.9758, -0.2158, -0.03532, 0.8576, -0.4969, 0.1329, 0.8576, -0.4969, 0.1329, 0.8576, -0.4969, 0.1329, 0.8576, -0.4969, 0.1329, -0.02193, -0.7716, -0.6358, -0.02193, -0.7716, -0.6358, -0.02193, -0.7716, -0.6358, -0.02193, -0.7716, -0.6358, 0.7092, -0.6901, -0.1445, 0.7092, -0.6901, -0.1445, 0.7092, -0.6901, -0.1445, 0.7092, -0.6901, -0.1445, 0.011, 0.1963, -0.9805, 0.011, 0.1963, -0.9805, 0.011, 0.1963, -0.9805, 0.011, 0.1963, -0.9805, 0.6056, -0.7415, 0.2889, 0.6056, -0.7415, 0.2889, 0.6056, -0.7415, 0.2889, 0.6056, -0.7415, 0.2889, 0.3875, -0.4024, -0.8294, 0.3875, -0.4024, -0.8294, 0.3875, -0.4024, -0.8294, 0.3875, -0.4024, -0.8294, 0.1072, -0.9935, 0.03887, 0.1072, -0.9935, 0.03887, 0.1072, -0.9935, 0.03887, 0.1072, -0.9935, 0.03887, 0.602, -0.761, -0.2418, 0.602, -0.761, -0.2418, 0.602, -0.761, -0.2418, 0.602, -0.761, -0.2418, 0.7452, -0.6593, -0.09994, 0.7452, -0.6593, -0.09994, 0.7452, -0.6593, -0.09994, 0.7452, -0.6593, -0.09994, 0.4231, -0.3527, -0.8346, 0.4231, -0.3527, -0.8346, 0.4231, -0.3527, -0.8346, 0.4231, -0.3527, -0.8346, 0.1486, -0.9867, 0.06633, 0.1486, -0.9867, 0.06633, 0.1486, -0.9867, 0.06633, 0.1486, -0.9867, 0.06633, 0.7003, -0.6622, -0.2664, 0.7003, -0.6622, -0.2664, 0.7003, -0.6622, -0.2664, 0.7003, -0.6622, -0.2664, 0.4298, -0.4132, -0.8028, 0.4298, -0.4132, -0.8028, 0.4298, -0.4132, -0.8028, 0.4298, -0.4132, -0.8028, 0.4744, -0.8788, -0.0517, 0.4744, -0.8788, -0.0517, 0.4744, -0.8788, -0.0517, 0.4744, -0.8788, -0.0517, -0.006556, -0.9279, -0.3727, -0.006556, -0.9279, -0.3727, -0.006556, -0.9279, -0.3727, -0.006556, -0.9279, -0.3727, 0.6356, -0.6955, -0.3351, 0.6356, -0.6955, -0.3351, 0.6356, -0.6955, -0.3351, 0.6356, -0.6955, -0.3351, 0.9707, 0.1216, 0.2074, 0.9707, 0.1216, 0.2074, 0.9707, 0.1216, 0.2074, 0.9707, 0.1216, 0.2074, 0.04195, -0.8589, -0.5104, 0.04195, -0.8589, -0.5104, 0.04195, -0.8589, -0.5104, 0.04195, -0.8589, -0.5104, -0.3027, 0.2455, -0.9209, -0.3027, 0.2455, -0.9209, -0.3027, 0.2455, -0.9209, -0.3027, 0.2455, -0.9209, 0.3093, -0.5614, -0.7675, 0.3093, -0.5614, -0.7675, 0.3093, -0.5614, -0.7675, 0.3093, -0.5614, -0.7675, -0.8549, 0.4684, -0.223, -0.8549, 0.4684, -0.223, -0.8549, 0.4684, -0.223, -0.8549, 0.4684, -0.223, -0.7909, 0.5435, 0.2813, -0.7909, 0.5435, 0.2813, -0.7909, 0.5435, 0.2813, -0.7909, 0.5435, 0.2813, -0.4974, 0.4298, 0.7536, -0.4974, 0.4298, 0.7536, -0.4974, 0.4298, 0.7536, -0.4974, 0.4298, 0.7536, 0.3207, -0.01599, 0.947, 0.3207, -0.01599, 0.947, 0.3207, -0.01599, 0.947, 0.3207, -0.01599, 0.947, 0.7605, -0.5916, 0.2677, 0.7605, -0.5916, 0.2677, 0.7605, -0.5916, 0.2677, 0.7605, -0.5916, 0.2677, 0.6204, -0.7094, -0.3346, 0.6204, -0.7094, -0.3346, 0.6204, -0.7094, -0.3346, 0.6204, -0.7094, -0.3346, 0.6915, -0.6732, -0.262, 0.6915, -0.6732, -0.262, 0.6915, -0.6732, -0.262, 0.6915, -0.6732, -0.262, 0.6771, -0.6932, -0.2471, 0.6771, -0.6932, -0.2471, 0.6771, -0.6932, -0.2471, 0.6771, -0.6932, -0.2471, 0.7525, -0.6527, 0.08805, 0.7525, -0.6527, 0.08805, 0.7525, -0.6527, 0.08805, 0.7525, -0.6527, 0.08805, -0.7359, 0.5795, 0.3502, -0.7359, 0.5795, 0.3502, -0.7359, 0.5795, 0.3502, -0.7359, 0.5795, 0.3502, -0.42, 0.4106, 0.8093, -0.42, 0.4106, 0.8093, -0.42, 0.4106, 0.8093, -0.42, 0.4106, 0.8093, -0.2879, 0.3901, 0.8746, -0.2879, 0.3901, 0.8746, -0.2879, 0.3901, 0.8746, -0.2879, 0.3901, 0.8746, 0.3678, 0.2465, 0.8966, 0.3678, 0.2465, 0.8966, 0.3678, 0.2465, 0.8966, 0.3678, 0.2465, 0.8966, 0.443, 0.6594, 0.6074, 0.443, 0.6594, 0.6074, 0.443, 0.6594, 0.6074, 0.443, 0.6594, 0.6074, 0.9309, -0.1362, -0.3389, 0.9309, -0.1362, -0.3389, 0.9309, -0.1362, -0.3389, 0.9309, -0.1362, -0.3389, -0.5281, 0.5632, 0.6356, -0.5281, 0.5632, 0.6356, -0.5281, 0.5632, 0.6356, -0.5281, 0.5632, 0.6356, -0.9704, -0.1196, -0.21, -0.9704, -0.1196, -0.21, -0.9704, -0.1196, -0.21, -0.9704, -0.1196, -0.21, 0.4239, 0.4616, 0.7793, 0.4239, 0.4616, 0.7793, 0.4239, 0.4616, 0.7793, 0.4239, 0.4616, 0.7793, 0.9086, -0.07744, -0.4104, 0.9086, -0.07744, -0.4104, 0.9086, -0.07744, -0.4104, 0.9086, -0.07744, -0.4104, -0.4014, 0.3701, 0.8378, -0.4014, 0.3701, 0.8378, -0.4014, 0.3701, 0.8378, -0.4014, 0.3701, 0.8378, -0.9577, -0.2783, -0.07355, -0.9577, -0.2783, -0.07355, -0.9577, -0.2783, -0.07355, -0.9577, -0.2783, -0.07355, 0.3682, 0.48, 0.7963, 0.3682, 0.48, 0.7963, 0.3682, 0.48, 0.7963, 0.3682, 0.48, 0.7963, 0.9383, -0.1525, -0.3104, 0.9383, -0.1525, -0.3104, 0.9383, -0.1525, -0.3104, 0.9383, -0.1525, -0.3104, -0.3408, 0.5519, 0.7611, -0.3408, 0.5519, 0.7611, -0.3408, 0.5519, 0.7611, -0.3408, 0.5519, 0.7611, -0.9303, -0.3615, -0.06263, -0.9303, -0.3615, -0.06263, -0.9303, -0.3615, -0.06263, -0.9303, -0.3615, -0.06263, 0.9321, -0.2942, -0.2112, 0.9321, -0.2942, -0.2112, 0.9321, -0.2942, -0.2112, 0.9321, -0.2942, -0.2112, -0.903, -0.4297, -0.004601, -0.903, -0.4297, -0.004601, -0.903, -0.4297, -0.004601, -0.903, -0.4297, -0.004601, -0.4876, -0.8527, -0.1873, -0.4876, -0.8527, -0.1873, -0.4876, -0.8527, -0.1873, -0.4876, -0.8527, -0.1873, -0.5277, -0.687, -0.4996, -0.5277, -0.687, -0.4996, -0.5277, -0.687, -0.4996, -0.5277, -0.687, -0.4996, -0.4381, -0.5269, -0.7283, -0.4381, -0.5269, -0.7283, -0.4381, -0.5269, -0.7283, -0.4381, -0.5269, -0.7283, -0.4914, -0.5218, -0.6973, -0.4914, -0.5218, -0.6973, -0.4914, -0.5218, -0.6973, -0.4914, -0.5218, -0.6973, 0.514, -0.541, 0.6657, 0.514, -0.541, 0.6657, 0.514, -0.541, 0.6657, 0.514, -0.541, 0.6657, -0.2613, 0.7207, 0.6421, -0.2613, 0.7207, 0.6421, -0.2613, 0.7207, 0.6421, -0.2613, 0.7207, 0.6421, 0.3654, 0.7165, 0.5943, 0.3654, 0.7165, 0.5943, 0.3654, 0.7165, 0.5943, 0.3654, 0.7165, 0.5943, -0.03927, -0.9458, 0.3224, -0.03927, -0.9458, 0.3224, -0.03927, -0.9458, 0.3224, -0.03927, -0.9458, 0.3224, 0.2761, 0.7356, 0.6186, 0.2761, 0.7356, 0.6186, 0.2761, 0.7356, 0.6186, 0.2761, 0.7356, 0.6186, -0.1547, 0.6835, 0.7134, -0.1547, 0.6835, 0.7134, -0.1547, 0.6835, 0.7134, -0.1547, 0.6835, 0.7134, -0.6891, 0.3124, 0.6539, -0.6891, 0.3124, 0.6539, -0.6891, 0.3124, 0.6539, -0.6891, 0.3124, 0.6539, 0.7156, 0.5103, 0.477, 0.7156, 0.5103, 0.477, 0.7156, 0.5103, 0.477, 0.7156, 0.5103, 0.477, 0.4726, -0.8208, -0.3209, 0.4726, -0.8208, -0.3209, 0.4726, -0.8208, -0.3209, 0.4726, -0.8208, -0.3209, 0.4547, -0.5835, -0.6729, 0.4547, -0.5835, -0.6729, 0.4547, -0.5835, -0.6729, 0.4547, -0.5835, -0.6729, 0.374, -0.4682, -0.8006, 0.374, -0.4682, -0.8006, 0.374, -0.4682, -0.8006, 0.374, -0.4682, -0.8006, 0.3752, -0.6017, -0.7051, 0.3752, -0.6017, -0.7051, 0.3752, -0.6017, -0.7051, 0.3752, -0.6017, -0.7051, -0.2674, -0.711, 0.6504, -0.2674, -0.711, 0.6504, -0.2674, -0.711, 0.6504, -0.2674, -0.711, 0.6504, 0.3359, -0.9123, 0.2341, 0.3359, -0.9123, 0.2341, 0.3359, -0.9123, 0.2341, 0.3359, -0.9123, 0.2341, -0.3913, 0.662, 0.6393, -0.3913, 0.662, 0.6393, -0.3913, 0.662, 0.6393, -0.3913, 0.662, 0.6393, -0.4637, 0.6058, 0.6465, -0.4637, 0.6058, 0.6465, -0.4637, 0.6058, 0.6465, -0.4637, 0.6058, 0.6465, 0.873, -0.4409, 0.2087, 0.873, -0.4409, 0.2087, 0.873, -0.4409, 0.2087, 0.873, -0.4409, 0.2087, 0.5301, -0.1117, -0.8406, 0.5301, -0.1117, -0.8406, 0.5301, -0.1117, -0.8406, 0.5301, -0.1117, -0.8406, -0.7474, 0.6413, -0.1737, -0.7474, 0.6413, -0.1737, -0.7474, 0.6413, -0.1737, -0.7474, 0.6413, -0.1737, -0.6332, 0.7569, 0.1615, -0.6332, 0.7569, 0.1615, -0.6332, 0.7569, 0.1615, -0.6332, 0.7569, 0.1615, -0.4315, 0.7727, 0.4655, -0.4315, 0.7727, 0.4655, -0.4315, 0.7727, 0.4655, -0.4315, 0.7727, 0.4655, -0.7126, 0.4944, -0.4978, -0.7126, 0.4944, -0.4978, -0.7126, 0.4944, -0.4978, -0.7126, 0.4944, -0.4978, -0.1854, -0.9817, 0.04259, -0.1854, -0.9817, 0.04259, -0.1854, -0.9817, 0.04259, -0.1854, -0.9817, 0.04259, 0.4309, -0.1084, 0.8959, 0.4309, -0.1084, 0.8959, 0.4309, -0.1084, 0.8959, 0.4309, -0.1084, 0.8959, 0.3492, -0.5916, -0.7267, 0.3492, -0.5916, -0.7267, 0.3492, -0.5916, -0.7267, 0.3492, -0.5916, -0.7267, -0.1791, 0.2672, 0.9468, -0.1791, 0.2672, 0.9468, -0.1791, 0.2672, 0.9468, -0.1791, 0.2672, 0.9468, 0.5235, -0.3967, -0.754, 0.5235, -0.3967, -0.754, 0.5235, -0.3967, -0.754, 0.5235, -0.3967, -0.754, 0.7612, -0.2847, -0.5827, 0.7612, -0.2847, -0.5827, 0.7612, -0.2847, -0.5827, 0.7612, -0.2847, -0.5827, 0.0002046, 0.4907, 0.8713, 0.0002046, 0.4907, 0.8713, 0.0002046, 0.4907, 0.8713, 0.0002046, 0.4907, 0.8713, 0.1586, -0.05038, -0.9861, 0.1586, -0.05038, -0.9861, 0.1586, -0.05038, -0.9861, 0.1586, -0.05038, -0.9861, 0.5464, -0.8035, -0.2363, 0.5464, -0.8035, -0.2363, 0.5464, -0.8035, -0.2363, 0.5464, -0.8035, -0.2363, 0.6041, -0.7332, -0.3122, 0.6041, -0.7332, -0.3122, 0.6041, -0.7332, -0.3122, 0.6041, -0.7332, -0.3122, 0.3413, -0.4455, -0.8276, 0.3413, -0.4455, -0.8276, 0.3413, -0.4455, -0.8276, 0.3413, -0.4455, -0.8276, 0.6946, -0.6903, -0.2027, 0.6946, -0.6903, -0.2027, 0.6946, -0.6903, -0.2027, 0.6946, -0.6903, -0.2027, 0.854, -0.4195, -0.3077, 0.854, -0.4195, -0.3077, 0.854, -0.4195, -0.3077, 0.854, -0.4195, -0.3077, 0.986, 0.05241, 0.1583, 0.986, 0.05241, 0.1583, 0.986, 0.05241, 0.1583, 0.986, 0.05241, 0.1583, 0.9886, 0.1504, 0.002109, 0.9886, 0.1504, 0.002109, 0.9886, 0.1504, 0.002109, 0.9886, 0.1504, 0.002109, 0.3929, 0.4985, 0.7728, 0.3929, 0.4985, 0.7728, 0.3929, 0.4985, 0.7728, 0.3929, 0.4985, 0.7728, 0.4505, 0.5854, 0.674, 0.4505, 0.5854, 0.674, 0.4505, 0.5854, 0.674, 0.4505, 0.5854, 0.674, -0.3914, 0.3835, -0.8365, -0.3914, 0.3835, -0.8365, -0.3914, 0.3835, -0.8365, -0.3914, 0.3835, -0.8365, 0.7743, -0.4438, -0.4512, 0.7743, -0.4438, -0.4512, 0.7743, -0.4438, -0.4512, 0.7743, -0.4438, -0.4512, 0.7097, -0.5825, -0.3962, 0.7097, -0.5825, -0.3962, 0.7097, -0.5825, -0.3962, 0.7097, -0.5825, -0.3962, 0.6831, -0.4008, -0.6105, 0.6831, -0.4008, -0.6105, 0.6831, -0.4008, -0.6105, 0.6831, -0.4008, -0.6105, 0.6289, -0.6537, -0.4209, 0.6289, -0.6537, -0.4209, 0.6289, -0.6537, -0.4209, 0.6289, -0.6537, -0.4209, 0.3226, -0.5797, -0.7482, 0.3226, -0.5797, -0.7482, 0.3226, -0.5797, -0.7482, 0.3226, -0.5797, -0.7482, -0.4597, 0.03893, -0.8872, -0.4597, 0.03893, -0.8872, -0.4597, 0.03893, -0.8872, -0.4597, 0.03893, -0.8872, 0.5907, 0.7849, -0.1869, 0.5907, 0.7849, -0.1869, 0.5907, 0.7849, -0.1869, 0.5907, 0.7849, -0.1869, 0.5907, 0.7849, -0.1869, 0.5907, 0.7849, -0.1869, 0.5907, 0.7849, -0.1869, 0.5907, 0.7849, -0.1869])] * 3)])
arm_armature = bpy.data.armatures.new('Armature')  # bones are not reproduced

# ---- objects
ob_armature = bpy.data.objects.new('Armature', arm_armature)
ob_plane005 = bpy.data.objects.new('Plane005', me_untitled)

# ---- transforms, parenting, visibility, modifiers, constraints
ob_armature.location = (0.01197, 0.00943, -0.02269)
ob_armature.rotation_euler = (0.2225, 0.5193, 0.3622)
ob_armature.scale = (0.1309, 0.1309, 0.1309)
ob_armature.show_in_front = True
ob_armature.lineart.crease_threshold = 0.0
ob_plane005.parent = ob_armature
ob_plane005.matrix_parent_inverse = Matrix(((6.202, 2.35, -3.791, 19.47), (-1.858, 7.264, 1.464, -8.56), (4.055, -0.2663, 6.469, -59.66), (0.0, 0.0, 0.0, 1.0)))
ob_plane005.location = (1.788, 0.01651, 8.105)
ob_plane005.rotation_euler = (1.571, -0.0, 0.0)
ob_plane005.scale = (0.01, 0.01, 0.01)
ob_plane005.color = (0.8, 0.8, 0.8, 1.0)
ob_plane005.lineart.crease_threshold = 0.0
_vg = ob_plane005.vertex_groups.new(name='handBase')
_vg.add([0, 1, 2, 3, 4, 5, 6, 7, 9, 10, 11, 14, 15, 25, 68, 69, 70, 71, 72, 73, 74, 75, 76, 77, 81, 87, 88, 89, 90, 91, 92, 93, 94, 120, 174, 175, 177, 186, 240, 241, 251, 253, 305, 306, 308, 309, 310, 311, 312, 313, 317, 318, 320, 321, 322, 323, 324, 325, 326, 327, 328, 329, 330, 331, 332, 333, 335, 336, 337, 338, 339, 340, 342, 373, 374, 375, 376, 377, 378, 379, 380, 383, 385, 386, 387, 391, 392, 393, 394, 395, 396, 397], 1.0, 'REPLACE')
_vg = ob_plane005.vertex_groups.new(name='topbasemiddle')
_vg = ob_plane005.vertex_groups.new(name='finger3-1')
_vg.add([1, 2, 5, 25, 68, 70, 71, 72, 73, 94, 112, 113, 114, 115, 116, 117, 118, 119, 120, 121, 122, 127, 138, 139, 140, 141, 142, 143, 144, 145, 146, 147, 148, 149, 150, 151, 152, 153, 154, 155, 156, 157, 158, 159, 160, 165, 166, 167, 168, 169, 170, 171, 172, 173, 174, 175, 176, 177, 240, 241, 242], 1.0, 'REPLACE')
_vg = ob_plane005.vertex_groups.new(name='finger3-2')
_vg.add([113, 114, 117, 118, 123, 124, 125, 126, 127, 128, 129, 130, 131, 132, 133, 134, 135, 136, 137, 138, 139, 140, 141, 142, 160, 161, 162, 163, 164, 165], 1.0, 'REPLACE')
_vg = ob_plane005.vertex_groups.new(name='topbaseright')
_vg = ob_plane005.vertex_groups.new(name='finger4-1')
_vg.add([15, 16, 17, 18, 25, 26, 27, 28, 29, 30, 68, 69, 78, 93, 95, 96, 97, 98, 105, 106, 108, 109, 110, 111, 175, 176, 177], 1.0, 'REPLACE')
_vg = ob_plane005.vertex_groups.new(name='finger4-2')
_vg.add([27, 28, 29, 30, 31, 32, 33, 34, 35, 36, 37, 38, 39, 40, 41, 42, 43, 44, 45, 46, 47, 48, 49, 50, 51, 52, 53, 54, 55, 56, 57, 58, 79, 80, 82, 83, 84, 85, 86, 99, 100, 101, 102, 103, 104, 105, 107, 109], 1.0, 'REPLACE')
_vg = ob_plane005.vertex_groups.new(name='finger4-3')
_vg.add([41, 42, 43, 44, 45, 46, 47, 48, 49, 50, 51, 52, 53, 54, 55, 56, 57, 58, 79, 80, 82, 83, 84, 85, 86, 99, 100, 101, 102, 107], 1.0, 'REPLACE')
_vg = ob_plane005.vertex_groups.new(name='topbasemiddle2')
_vg = ob_plane005.vertex_groups.new(name='finger2-1')
_vg.add([94, 178, 179, 180, 181, 182, 183, 184, 185, 186, 187, 188, 189, 190, 191, 192, 193, 198, 230, 231, 232, 240, 241, 242], 1.0, 'REPLACE')
_vg = ob_plane005.vertex_groups.new(name='finger2-2')
_vg.add([189, 190, 191, 192, 194, 195, 196, 197, 198, 199, 200, 201, 202, 203, 204, 205, 206, 207, 208, 209, 227, 228, 229, 230], 1.0, 'REPLACE')
_vg = ob_plane005.vertex_groups.new(name='finger2-3')
_vg.add([205, 206, 207, 208, 209, 210, 211, 212, 213, 214, 215, 216, 217, 218, 219, 220, 221, 222, 223, 224, 225, 226, 227, 233, 234, 235, 236, 237, 238, 239], 1.0, 'REPLACE')
_vg = ob_plane005.vertex_groups.new(name='top base left')
_vg = ob_plane005.vertex_groups.new(name='finger1-1')
_vg.add([243, 244, 245, 246, 247, 248, 249, 250, 251, 252, 253, 295, 296, 297, 305, 306, 307, 308], 1.0, 'REPLACE')
_vg = ob_plane005.vertex_groups.new(name='finger 1-2')
_vg.add([244, 245, 248, 249, 254, 255, 256, 257, 258, 259, 260, 261, 262, 263, 264, 265, 266, 267, 268, 269, 270, 271, 272, 290, 291, 292, 293, 294, 295, 296], 1.0, 'REPLACE')
_vg = ob_plane005.vertex_groups.new(name='finger 1-3')
_vg.add([268, 269, 270, 271, 272, 273, 274, 275, 276, 277, 278, 279, 280, 281, 282, 283, 284, 285, 286, 287, 288, 289, 290, 298, 299, 300, 301, 302, 303, 304], 1.0, 'REPLACE')
_vg = ob_plane005.vertex_groups.new(name='thumb')
_vg.add([8, 12, 13, 19, 20, 21, 314, 315, 316, 318, 319, 321, 334, 337, 338, 340, 341, 342, 380, 381, 382, 383, 384, 385, 388, 389, 390, 391], 1.0, 'REPLACE')
_vg = ob_plane005.vertex_groups.new(name='thumbmiddle')
_vg.add([12, 19, 20, 21, 22, 23, 24, 59, 60, 61, 62, 63, 64, 65, 66, 67, 314, 316], 1.0, 'REPLACE')
_vg = ob_plane005.vertex_groups.new(name='thumbtop')
_vg.add([62, 63, 64, 65, 66, 67, 343, 344, 345, 346, 347, 348, 349, 350, 351, 352, 353, 354, 355, 356, 357, 358, 359, 360, 361, 362, 363, 364, 365, 366, 367, 368, 369, 370, 371, 372], 1.0, 'REPLACE')
_m = ob_plane005.modifiers.new('Armature', 'ARMATURE')
_m.object = ob_armature

# ---- collection membership
col_collection_1.objects.link(ob_armature)
col_collection_1.objects.link(ob_plane005)

# ---- scene / render settings (as saved in the file)
scene.frame_start = 1; scene.frame_end = 250; scene.frame_set(1)
scene.render.engine = 'BLENDER_EEVEE_NEXT'
scene.render.resolution_percentage = 50
scene.render.fps = 30
scene.render.dither_intensity = 0.0
scene.cycles.use_denoising = False
scene.cycles.samples = 10
scene.cycles.sampling_pattern = 'TABULATED_SOBOL'
scene.cycles.light_sampling_threshold = 0.0
scene.cycles.use_adaptive_sampling = False
scene.cycles.use_light_tree = False
scene.cycles.blur_glossy = 0.0
scene.cycles.pixel_filter_type = 'GAUSSIAN'
scene.cycles.sample_clamp_indirect = 0.0
scene.view_settings.view_transform = 'Standard'
bpy.context.view_layer.update()

# ---- added for rendering (the .blend has no active camera and no usable light): camera, sun
cam_auto = bpy.data.cameras.new('AutoCamera')
cam_auto.lens = 50.0
cam_auto.sensor_width = 36.0
cam_auto.clip_end = 1000.0
ob_auto_camera = bpy.data.objects.new('AutoCamera', cam_auto)
scene.collection.objects.link(ob_auto_camera)
ob_auto_camera.location = (0.514823, -0.60769, 0.348078)
ob_auto_camera.rotation_euler = (1.09748, -7.21219e-08, 0.694738)
scene.camera = ob_auto_camera
light_auto_sun = bpy.data.lights.new('AutoSun', 'SUN')
light_auto_sun.energy = 3.0
light_auto_sun.angle = 0.0523599
ob_auto_sun = bpy.data.objects.new('AutoSun', light_auto_sun)
scene.collection.objects.link(ob_auto_sun)
ob_auto_sun.rotation_euler = (0.872665, 0.174533, 0.523599)
bpy.context.view_layer.update()
